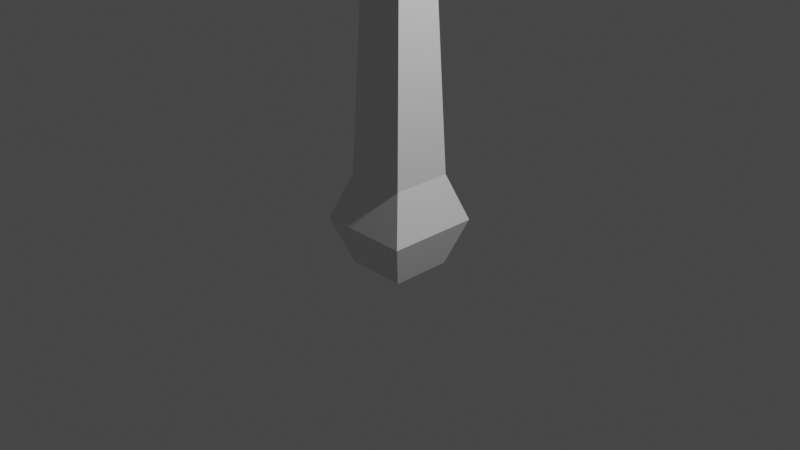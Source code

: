 # Source: Trees_TYPE01.blend  (saved by Blender 2.90.8; exported with 4.5.12 LTS)
import bpy
from mathutils import Matrix  # noqa: F401  (used for matrix-valued properties, if any)

bpy.ops.wm.read_factory_settings(use_empty=True)
scene = bpy.context.scene
scene.name = 'Scene'

# ---- collections
col_collection = bpy.data.collections.new('Collection'); scene.collection.children.link(col_collection)

# ---- materials (node trees are filled in below, after node groups)
mat_material = bpy.data.materials.new('Material')
mat_material.alpha_threshold = 0.0
mat_material.use_transparent_shadow = False
mat_material.line_color = (0.0, 0.0, 0.0, 1.0)

# ---- material node trees
mat_material.use_nodes = True; mat_material.node_tree.nodes.clear()
_N = mat_material.node_tree.nodes; _L = mat_material.node_tree.links
n0 = _N.new('ShaderNodeOutputMaterial'); n0.name = 'Material Output'; n0.location = (300, 300)
n1 = _N.new('ShaderNodeBsdfPrincipled'); n1.name = 'Principled BSDF'; n1.location = (10, 300)
n1.distribution = 'GGX'
n1.subsurface_method = 'BURLEY'
n1.inputs[2].default_value = 0.4
n1.inputs[3].default_value = 1.45
n1.inputs[27].default_value = (0.0, 0.0, 0.0, 1.0)
n1.inputs[28].default_value = 1.0
_L.new(n1.outputs[0], n0.inputs[0])
n0.is_active_output = True

# ---- world
world_world = bpy.data.worlds.new('World'); scene.world = world_world
world_world.use_nodes = True; world_world.node_tree.nodes.clear()
_N = world_world.node_tree.nodes; _L = world_world.node_tree.links
n0 = _N.new('ShaderNodeOutputWorld'); n0.name = 'World Output'; n0.location = (300, 300)
n1 = _N.new('ShaderNodeBackground'); n1.name = 'Background'; n1.location = (10, 300)
n1.inputs[0].default_value = (0.05088, 0.05088, 0.05088, 1.0)
_L.new(n1.outputs[0], n0.inputs[0])
n0.is_active_output = True
world_world.color = (0.05088, 0.05088, 0.05088)
world_world.use_sun_shadow = False
world_world.sun_shadow_jitter_overblur = 0.0

# ---- cameras
cam_camera = bpy.data.cameras.new('Camera')
cam_camera.clip_end = 100.0
cam_camera.ortho_scale = 7.314

# ---- lights
light_light = bpy.data.lights.new('Light', 'POINT')
light_light.transmission_factor = 0.0
light_light.energy = 1000.0
light_light.shadow_soft_size = 0.1
light_light.shadow_maximum_resolution = 0.006
light_light.use_absolute_resolution = True

# ---- meshes
me_cube = bpy.data.meshes.new('Cube')
me_cube.from_pydata([(0.7337, 0.7337, 0.7337), (0.7337, 0.7337, -0.7337), (0.7337, -0.7337, 0.7337), (0.7337, -0.7337, -0.7337), (-0.7337, 0.7337, 0.7337), (-0.7337, 0.7337, -0.7337), (-0.7337, -0.7337, 0.7337), (-0.7337, -0.7337, -0.7337), (-1.127, 0.0, -1.127), (1.127, 0.0, 1.127), (-1.127, 0.0, 1.127), (1.127, 0.0, -1.127), (0.7337, 0.7337, -0.7337), (-0.7337, 0.7337, -0.7337), (0.7337, 0.7337, 0.7337), (-0.7337, -0.7337, -0.7337), (-0.7337, -0.7337, 0.7337), (0.7337, -0.7337, 0.7337), (0.7337, -0.7337, -0.7337), (-0.7337, 0.7337, 0.7337), (0.7337, 0.7337, -0.7337), (-0.7337, 0.7337, -0.7337), (0.7337, 0.7337, 0.7337), (-0.7337, -0.7337, -0.7337), (-0.7337, -0.7337, 0.7337), (0.7337, -0.7337, 0.7337), (0.7337, -0.7337, -0.7337), (-0.7337, 0.7337, 0.7337), (0.7337, 0.7337, -0.7337), (-0.7337, 0.7337, -0.7337), (0.7337, 0.7337, 0.7337), (-0.7337, 0.7337, 0.7337), (0.5037, 4.289, -0.5286), (-0.5324, 4.304, -0.5022), (0.5324, 4.358, 0.5022), (-0.5037, 4.373, 0.5286), (0.6028, 7.315, -0.9337), (-0.373, 7.311, -0.9903), (0.5465, 7.288, 0.04126), (-0.4293, 7.283, -0.01537), (0.4443, 8.628, -0.7242), (-0.2688, 8.624, -0.7656), (0.4032, 8.608, -0.01171), (-0.3099, 8.604, -0.05309), (0.318, 10.32, -0.5095), (-0.2024, 10.32, -0.5393), (0.288, 10.2, -0.02335), (-0.2324, 10.2, -0.05318), (0.288, 10.2, -0.02335), (-0.2324, 10.2, -0.05318), (0.7337, 0.7337, 0.0), (-0.7337, -0.7337, 0.0), (0.7337, -0.7337, 0.0), (-0.7337, 0.7337, 0.0), (1.127, 0.0, 0.0), (-1.127, 0.0, 0.0), (0.7337, 0.7337, 0.0), (-0.7337, -0.7337, 0.0), (0.7337, -0.7337, 0.0), (-0.7337, 0.7337, 0.0), (0.7337, 0.7337, 0.0), (-0.7337, -0.7337, 0.0), (0.7337, -0.7337, 0.0), (-0.7337, 0.7337, 0.0), (0.7337, 0.7337, 0.0), (-0.7337, 0.7337, 0.0), (0.518, 4.324, -0.01322), (-0.518, 4.338, 0.01322), (0.5746, 7.301, -0.4462), (-0.4012, 7.297, -0.5029), (0.4238, 8.618, -0.3679), (-0.2894, 8.614, -0.4093), (0.303, 10.26, -0.2664), (-0.2174, 10.26, -0.2963), (-0.1663, 10.42, 0.04289), (0.2191, 10.42, 0.06498), (0.2302, 10.46, -0.1151), (-0.1552, 10.47, -0.1372), (-0.1243, 10.91, 0.3069), (0.1645, 10.91, 0.3235), (0.1728, 10.94, 0.1885), (-0.116, 10.95, 0.172), (-0.08252, 10.92, 0.3437), (0.1527, 11.03, 0.3603), (0.129, 11.06, 0.2254), (-0.1062, 10.95, 0.2088), (-0.5368, 11.39, 0.6595), (-0.4494, 11.5, 0.6701), (-0.4761, 11.51, 0.584), (-0.5634, 11.41, 0.5734), (-0.9741, 11.56, 0.8378), (-0.9177, 11.63, 0.8447), (-0.9349, 11.64, 0.789), (-0.9914, 11.57, 0.7822), (-1.469, 11.76, 1.038), (-1.455, 11.78, 1.039), (-1.459, 11.78, 1.025), (-1.474, 11.76, 1.023), (-1.519, 11.79, 1.056), (-1.516, 11.79, 1.056), (-1.517, 11.79, 1.053), (-1.52, 11.79, 1.053), (-0.6245, 11.43, 0.6033), (-0.6857, 11.45, 0.6331), (-0.7468, 11.48, 0.6629), (-0.808, 11.5, 0.6927), (-0.8691, 11.52, 0.7225), (-0.9302, 11.55, 0.7523), (-0.8693, 11.62, 0.7597), (-0.8038, 11.6, 0.7304), (-0.7382, 11.58, 0.7011), (-0.6727, 11.57, 0.6719), (-0.6072, 11.55, 0.6426), (-0.5416, 11.53, 0.6133), (-0.8508, 11.61, 0.8197), (-0.7839, 11.59, 0.7948), (-0.717, 11.57, 0.7698), (-0.6501, 11.56, 0.7449), (-0.5832, 11.54, 0.72), (-0.5163, 11.52, 0.695), (-0.5992, 11.42, 0.685), (-0.6617, 11.44, 0.7105), (-0.7242, 11.47, 0.7359), (-0.7867, 11.49, 0.7614), (-0.8492, 11.51, 0.7869), (-0.9117, 11.54, 0.8124), (-0.6652, 11.65, 0.7202), (-0.6214, 11.66, 0.702), (-0.6489, 11.65, 0.7627), (-0.604, 11.65, 0.7473), (-0.6669, 11.73, 0.733), (-0.6354, 11.73, 0.72), (-0.6552, 11.73, 0.7637), (-0.6229, 11.73, 0.7525), (-0.6674, 11.82, 0.7452), (-0.6496, 11.81, 0.7355), (-0.6623, 11.81, 0.7679), (-0.6442, 11.8, 0.7596), (-0.6027, 11.85, 0.7557), (-0.5945, 11.85, 0.7512), (-0.6003, 11.85, 0.7661), (-0.592, 11.85, 0.7623), (-0.5646, 11.88, 0.762), (-0.5624, 11.87, 0.7608), (-0.564, 11.88, 0.7647), (-0.5618, 11.87, 0.7637), (-0.6245, 11.43, 0.6033), (-0.6857, 11.45, 0.6331), (-0.6072, 11.55, 0.6426), (-0.5416, 11.53, 0.6133), (0.318, 10.32, -0.5095), (-0.2024, 10.32, -0.5393), (0.303, 10.26, -0.2664), (-0.2174, 10.26, -0.2963), (0.3166, 10.39, -0.4658), (-0.2292, 10.37, -0.4765), (0.3016, 10.37, -0.2063), (-0.2343, 10.39, -0.2172), (0.3142, 10.51, -0.4418), (-0.1996, 10.49, -0.4783), (0.2992, 10.58, -0.1997), (-0.1866, 10.58, -0.2544), (0.3034, 11.19, -0.852), (-0.217, 11.18, -0.8781), (0.2883, 11.26, -0.6099), (-0.232, 11.24, -0.636), (0.2316, 12.06, -1.351), (-0.176, 12.06, -1.372), (0.2198, 12.11, -1.162), (-0.1877, 12.1, -1.182), (0.2316, 12.06, -1.351), (-0.176, 12.06, -1.372), (0.2198, 12.11, -1.162), (-0.1877, 12.1, -1.182), (0.1659, 12.9, -1.835), (-0.1398, 12.9, -1.85), (0.1571, 12.94, -1.692), (-0.1487, 12.93, -1.708), (-0.8663, 11.56, 0.1016), (-0.9071, 11.58, 0.1216), (-0.8576, 11.64, 0.1275), (-0.8138, 11.62, 0.108), (-0.8698, 11.56, 0.09493), (-0.9088, 11.58, 0.1183), (-0.8589, 11.64, 0.12), (-0.817, 11.62, 0.09665), (-0.8814, 11.57, 0.05821), (-0.894, 11.57, 0.1078), (-0.8671, 11.64, 0.1104), (-0.8528, 11.64, 0.06095), (-1.052, 11.6, 0.01257), (-1.063, 11.61, 0.05649), (-1.039, 11.66, 0.05878), (-1.027, 11.66, 0.015), (-1.274, 11.65, -0.04496), (-1.282, 11.65, -0.01218), (-1.265, 11.7, -0.01047), (-1.255, 11.7, -0.04315), (-1.599, 11.72, -0.1294), (-1.604, 11.72, -0.1093), (-1.57, 11.74, -0.1047), (-1.563, 11.74, -0.1246), (-1.696, 11.82, -0.1839), (-1.699, 11.82, -0.1716), (-1.678, 11.83, -0.1688), (-1.674, 11.83, -0.181), (-1.728, 11.85, -0.2026), (-1.73, 11.85, -0.1929), (-1.722, 11.86, -0.1942), (-1.719, 11.86, -0.204), (-1.795, 11.87, -0.2232), (-1.796, 11.87, -0.2168), (-1.791, 11.88, -0.2177), (-1.789, 11.88, -0.2242), (-0.1923, 10.66, -0.3021), (-0.198, 10.74, -0.3498), (-0.2036, 10.83, -0.3975), (-0.2093, 10.91, -0.4452), (-0.215, 10.99, -0.4929), (-0.2206, 11.08, -0.5406), (-0.2263, 11.16, -0.5883), (-0.2148, 11.1, -0.8281), (-0.2126, 11.01, -0.7782), (-0.2105, 10.92, -0.7282), (-0.2083, 10.84, -0.6782), (-0.2061, 10.75, -0.6282), (-0.204, 10.66, -0.5782), (-0.2018, 10.58, -0.5282), (0.3047, 11.11, -0.8008), (0.3061, 11.02, -0.7495), (0.3074, 10.94, -0.6982), (0.3088, 10.85, -0.6469), (0.3101, 10.77, -0.5957), (0.3115, 10.68, -0.5444), (0.3128, 10.6, -0.4931), (0.2978, 10.66, -0.251), (0.2965, 10.75, -0.3022), (0.2951, 10.83, -0.3535), (0.2938, 10.92, -0.4048), (0.2924, 11.0, -0.4561), (0.2911, 11.09, -0.5073), (0.2897, 11.17, -0.5586), (-0.1101, 10.48, -1.287), (-0.1082, 10.4, -1.243), (0.3477, 10.5, -1.257), (0.3489, 10.42, -1.212), (-0.09671, 10.45, -1.409), (-0.09479, 10.37, -1.425), (0.3611, 10.46, -1.37), (0.3623, 10.38, -1.384), (0.006722, 10.48, -1.861), (0.008106, 10.42, -1.872), (0.3359, 10.48, -1.832), (0.3368, 10.43, -1.842), (-0.3022, 8.764, -0.05309), (-0.2944, 8.924, -0.0531), (-0.2867, 9.084, -0.05311), (-0.2789, 9.244, -0.05312), (-0.2711, 9.403, -0.05313), (-0.2634, 9.563, -0.05314), (-0.2556, 9.723, -0.05315), (-0.2479, 9.883, -0.05316), (-0.2401, 10.04, -0.05317), (-0.209, 10.15, -0.562), (-0.2156, 9.983, -0.5846), (-0.2223, 9.814, -0.6072), (-0.2289, 9.644, -0.6298), (-0.2356, 9.474, -0.6525), (-0.2422, 9.304, -0.6751), (-0.2489, 9.134, -0.6977), (-0.2555, 8.964, -0.7203), (-0.2622, 8.794, -0.7429), (0.3306, 10.15, -0.531), (0.3432, 9.981, -0.5524), (0.3559, 9.812, -0.5739), (0.3685, 9.643, -0.5954), (0.3811, 9.474, -0.6168), (0.3938, 9.304, -0.6383), (0.4064, 9.135, -0.6598), (0.419, 8.966, -0.6813), (0.4317, 8.797, -0.7027), (0.3917, 8.767, -0.01287), (0.3801, 8.926, -0.01403), (0.3686, 9.085, -0.0152), (0.3571, 9.244, -0.01636), (0.3456, 9.403, -0.01753), (0.334, 9.562, -0.01869), (0.3225, 9.721, -0.01986), (0.311, 9.88, -0.02102), (0.2995, 10.04, -0.02219), (0.4117, 8.782, -0.3578), (0.3996, 8.946, -0.3476), (0.3875, 9.11, -0.3375), (0.3754, 9.274, -0.3273), (0.3634, 9.438, -0.3172), (0.3513, 9.602, -0.307), (0.3392, 9.767, -0.2969), (0.3271, 9.931, -0.2867), (0.315, 10.09, -0.2766), (-0.2822, 8.779, -0.398), (-0.275, 8.944, -0.3867), (-0.2678, 9.109, -0.3754), (-0.2606, 9.274, -0.3641), (-0.2534, 9.439, -0.3528), (-0.2462, 9.603, -0.3415), (-0.239, 9.768, -0.3302), (-0.2318, 9.933, -0.3189), (-0.2246, 10.1, -0.3076), (-0.2824, 9.403, 0.1743), (-0.2746, 9.558, 0.1095), (0.3343, 9.409, 0.2087), (0.3228, 9.563, 0.1431), (-0.2834, 9.528, 0.8182), (-0.2766, 9.654, 0.7205), (0.2605, 9.537, 0.8464), (0.2503, 9.662, 0.7482), (-0.2514, 9.72, 1.339), (-0.2462, 9.815, 1.265), (0.1594, 9.727, 1.361), (0.1518, 9.821, 1.286), (-0.2312, 9.806, 1.567), (-0.2269, 9.884, 1.506), (0.1089, 9.811, 1.585), (0.1026, 9.889, 1.523), (-0.296, 9.809, -0.6135), (-0.3762, 9.648, -0.6361), (-0.4103, 9.612, -0.3478), (-0.3317, 9.769, -0.3365), (-0.5566, 9.848, -0.6318), (-0.7498, 9.734, -0.6545), (-0.8063, 9.714, -0.3661), (-0.6184, 9.825, -0.3548), (-0.9345, 10.07, -0.6243), (-1.097, 10.01, -0.6407), (-1.141, 10.0, -0.4315), (-0.9835, 10.06, -0.4233), (-1.225, 10.34, -0.6166), (-1.329, 10.3, -0.6271), (-1.358, 10.29, -0.4931), (-1.257, 10.33, -0.4878), (-1.265, 10.37, -0.6192), (-1.36, 10.33, -0.619), (-1.385, 10.34, -0.498), (-1.294, 10.37, -0.5025), (-1.295, 10.39, -0.6345), (-1.389, 10.35, -0.6181), (-1.415, 10.38, -0.5056), (-1.323, 10.41, -0.5255), (-1.349, 10.42, -0.6772), (-1.443, 10.39, -0.6419), (-1.469, 10.45, -0.554), (-1.377, 10.47, -0.591), (-1.397, 10.44, -0.7097), (-1.473, 10.42, -0.6751), (-1.494, 10.48, -0.6173), (-1.42, 10.49, -0.6527), (-1.497, 10.5, -0.8315), (-1.554, 10.48, -0.8112), (-1.57, 10.51, -0.7559), (-1.514, 10.53, -0.7774), (-1.609, 10.58, -0.9526), (-1.652, 10.56, -0.9372), (-1.664, 10.59, -0.8951), (-1.622, 10.6, -0.9115), (0.526, 7.476, 0.03369), (0.5056, 7.665, 0.02613), (0.4851, 7.853, 0.01856), (0.4646, 8.042, 0.01099), (0.4441, 8.231, 0.003427), (0.4237, 8.419, -0.004139), (-0.327, 8.416, -0.0477), (-0.344, 8.227, -0.04231), (-0.3611, 8.038, -0.03692), (-0.3782, 7.849, -0.03153), (-0.3952, 7.661, -0.02614), (-0.4123, 7.472, -0.02075), (0.5801, 7.503, -0.9038), (0.5575, 7.69, -0.8738), (0.5349, 7.878, -0.8439), (0.5122, 8.065, -0.814), (0.4896, 8.253, -0.7841), (0.467, 8.44, -0.7541), (-0.2837, 8.437, -0.7977), (-0.2986, 8.249, -0.8298), (-0.3135, 8.061, -0.8619), (-0.3284, 7.874, -0.894), (-0.3433, 7.686, -0.9261), (-0.3582, 7.498, -0.9582), (-0.3852, 7.485, -0.4895), (-0.3692, 7.673, -0.4761), (-0.3533, 7.861, -0.4628), (-0.3373, 8.05, -0.4494), (-0.3213, 8.238, -0.436), (-0.3053, 8.426, -0.4227), (0.5531, 7.489, -0.435), (0.5315, 7.678, -0.4239), (0.51, 7.866, -0.4127), (0.4884, 8.054, -0.4015), (0.4669, 8.242, -0.3903), (0.4453, 8.43, -0.3791), (0.0, 0.7337, -0.7337), (0.0, -0.7337, 0.7337), (0.0, -0.7337, -0.7337), (0.0, 0.7337, 0.7337), (0.0, 0.0, -1.127), (0.0, 0.0, 1.127), (0.0, 0.7337, -0.7337), (0.0, -0.7337, 0.7337), (0.0, -0.7337, -0.7337), (0.0, 0.7337, 0.7337), (0.0, 0.7337, -0.7337), (0.0, -0.7337, 0.7337), (0.0, -0.7337, -0.7337), (0.0, 0.7337, 0.7337), (0.0, 0.7337, -0.7337), (0.0, 0.7337, 0.7337), (-0.01431, 4.296, -0.5154), (0.01431, 4.366, 0.5154), (0.1149, 7.313, -0.962), (0.05859, 7.285, 0.01295), (0.08776, 8.626, -0.7449), (0.04663, 8.606, -0.0324), (0.0578, 10.32, -0.5244), (0.0428, 10.26, -0.2813), (0.0, -0.7337, 0.0), (0.02638, 10.42, 0.05393), (0.0375, 10.46, -0.1261), (0.02008, 10.91, 0.3152), (0.02841, 10.94, 0.1802), (0.03507, 10.98, 0.352), (0.01142, 11.01, 0.2171), (-0.4931, 11.45, 0.6648), (-0.5197, 11.46, 0.5787), (-0.9459, 11.6, 0.8412), (-0.9631, 11.61, 0.7856), (-1.462, 11.77, 1.039), (-1.466, 11.77, 1.024), (-1.518, 11.79, 1.056), (-1.519, 11.79, 1.053), (-0.5578, 11.47, 0.69), (-0.6225, 11.49, 0.7152), (-0.6872, 11.51, 0.7404), (-0.7518, 11.53, 0.7656), (-0.8165, 11.55, 0.7908), (-0.8812, 11.58, 0.816), (-0.5831, 11.48, 0.6083), (-0.6464, 11.5, 0.6378), (-0.7098, 11.52, 0.6674), (-0.7731, 11.54, 0.6969), (-0.8364, 11.56, 0.7265), (-0.8998, 11.58, 0.756), (-0.5831, 11.48, 0.6083), (-0.6464, 11.5, 0.6378), (0.0578, 10.32, -0.5244), (0.0428, 10.26, -0.2813), (0.04366, 10.38, -0.4712), (0.03361, 10.38, -0.2117), (0.05727, 10.5, -0.46), (0.05626, 10.58, -0.227), (0.04319, 11.19, -0.8651), (0.02819, 11.25, -0.6229), (0.02779, 12.06, -1.361), (0.01604, 12.11, -1.172), (0.02779, 12.06, -1.361), (0.01604, 12.11, -1.172), (0.01302, 12.9, -1.842), (0.004203, 12.94, -1.7), (-0.84, 11.59, 0.1048), (-0.8823, 11.61, 0.1245), (-0.8434, 11.59, 0.09579), (-0.8838, 11.61, 0.1192), (-0.8671, 11.6, 0.05958), (-0.8806, 11.6, 0.1091), (-1.039, 11.63, 0.01379), (-1.051, 11.63, 0.05763), (-1.265, 11.67, -0.04406), (-1.273, 11.67, -0.01132), (-1.581, 11.73, -0.127), (-1.587, 11.73, -0.107), (-1.685, 11.82, -0.1825), (-1.688, 11.82, -0.1702), (-1.723, 11.86, -0.2033), (-1.726, 11.86, -0.1936), (-1.792, 11.87, -0.2237), (-1.794, 11.87, -0.2172), (0.05275, 10.66, -0.2765), (0.04925, 10.75, -0.326), (0.04574, 10.83, -0.3755), (0.04223, 10.91, -0.425), (0.03872, 11.0, -0.4745), (0.03521, 11.08, -0.524), (0.0317, 11.17, -0.5735), (0.05551, 10.59, -0.5107), (0.05375, 10.67, -0.5613), (0.05199, 10.76, -0.6119), (0.05023, 10.85, -0.6626), (0.04847, 10.93, -0.7132), (0.04671, 11.02, -0.7638), (0.04495, 11.1, -0.8145), (0.1203, 10.41, -1.227), (0.1188, 10.49, -1.272), (0.1337, 10.38, -1.405), (0.1322, 10.46, -1.389), (0.1725, 10.42, -1.857), (0.1713, 10.48, -1.846), (0.04475, 8.765, -0.03298), (0.04286, 8.925, -0.03357), (0.04098, 9.084, -0.03416), (0.0391, 9.244, -0.03474), (0.03721, 9.403, -0.03533), (0.03533, 9.563, -0.03592), (0.03344, 9.722, -0.0365), (0.03156, 9.882, -0.03709), (0.02968, 10.04, -0.03768), (0.08476, 8.796, -0.7228), (0.08176, 8.965, -0.7008), (0.07877, 9.135, -0.6787), (0.07577, 9.304, -0.6567), (0.07278, 9.474, -0.6346), (0.06978, 9.643, -0.6126), (0.06679, 9.813, -0.5906), (0.06379, 9.982, -0.5685), (0.06079, 10.15, -0.5465), (0.02599, 9.406, 0.1915), (0.02411, 9.56, 0.1263), (-0.01149, 9.533, 0.8323), (-0.01315, 9.658, 0.7344), (-0.04597, 9.723, 1.35), (-0.04723, 9.818, 1.276), (-0.06113, 9.809, 1.576), (-0.06217, 9.887, 1.515), (0.111, 7.5, -0.931), (0.1071, 7.688, -0.9), (0.1032, 7.876, -0.869), (0.09937, 8.063, -0.8379), (0.0955, 8.251, -0.8069), (0.09163, 8.438, -0.7759), (0.05688, 7.474, 0.006469), (0.05517, 7.663, -8.602e-06), (0.05347, 7.851, -0.006486), (0.05176, 8.04, -0.01296), (0.05005, 8.229, -0.01944), (0.04834, 8.417, -0.02592), (0.4339, 9.151, -1.092), (0.4466, 8.999, -1.206), (0.1093, 9.002, -1.225), (0.1063, 9.155, -1.109), (0.436, 9.261, -1.49), (0.4467, 9.15, -1.63), (0.1603, 9.155, -1.645), (0.1578, 9.267, -1.504), (0.4425, 9.467, -1.912), (0.4513, 9.396, -2.057), (0.2173, 9.402, -2.066), (0.2152, 9.473, -1.921), (0.4389, 9.666, -2.168), (0.4456, 9.612, -2.278), (0.2672, 9.617, -2.286), (0.2656, 9.671, -2.175), (0.4389, 9.666, -2.168), (0.4456, 9.612, -2.278), (0.2672, 9.617, -2.286), (0.2656, 9.671, -2.175), (0.4378, 9.687, -2.206), (0.444, 9.664, -2.33), (0.2767, 9.67, -2.334), (0.2752, 9.693, -2.21), (0.4318, 9.843, -2.291), (0.4364, 9.826, -2.383), (0.3122, 9.83, -2.386), (0.3111, 9.847, -2.294), (0.4309, 9.956, -2.354), (0.4346, 9.96, -2.43), (0.336, 9.964, -2.431), (0.3352, 9.959, -2.355), (-0.4472, 9.296, -0.9051), (-0.452, 9.174, -0.9215), (-0.4657, 9.155, -0.6885), (-0.4605, 9.275, -0.6804), (-0.2152, 9.174, -0.9078), (-0.2174, 9.296, -0.8918), (-0.6054, 9.313, -1.09), (-0.6254, 9.191, -1.107), (-0.6413, 9.174, -0.8739), (-0.6213, 9.292, -0.8657), (-0.3894, 9.179, -1.093), (-0.3763, 9.301, -1.077), (-0.8298, 9.349, -1.351), (-0.86, 9.243, -1.396), (-0.9004, 9.207, -1.194), (-0.8698, 9.31, -1.157), (-0.6507, 9.217, -1.365), (-0.6268, 9.324, -1.321), (-0.9762, 9.404, -1.548), (-0.9982, 9.324, -1.623), (-1.062, 9.268, -1.476), (-1.039, 9.348, -1.408), (-0.8272, 9.291, -1.578), (-0.8103, 9.372, -1.504), (-1.104, 9.495, -1.765), (-1.122, 9.429, -1.826), (-1.174, 9.384, -1.706), (-1.155, 9.448, -1.651), (-0.9824, 9.402, -1.79), (-0.9686, 9.469, -1.729), (-1.211, 9.571, -1.922), (-1.225, 9.532, -1.996), (-1.268, 9.476, -1.923), (-1.252, 9.516, -1.854), (-1.112, 9.505, -1.98), (-1.101, 9.545, -1.906), (-1.396, 9.742, -2.119), (-1.406, 9.715, -2.169), (-1.435, 9.677, -2.12), (-1.424, 9.704, -2.073), (-1.33, 9.697, -2.158), (-1.322, 9.724, -2.108), (-0.681, 8.961, -0.1065), (-0.5881, 9.072, -0.1065), (-0.6563, 8.971, -0.3697), (-0.561, 9.085, -0.3608), (-1.129, 9.147, -0.1717), (-1.031, 9.211, -0.1717), (-1.109, 9.151, -0.3595), (-1.009, 9.217, -0.3531), (-1.517, 9.426, -0.237), (-1.454, 9.466, -0.237), (-1.504, 9.428, -0.3568), (-1.44, 9.47, -0.3528), (-0.662, 9.095, -0.1174), (-0.7358, 9.118, -0.1282), (-0.8097, 9.141, -0.1391), (-0.8835, 9.165, -0.15), (-0.9574, 9.188, -0.1608), (-1.054, 9.116, -0.1608), (-0.9796, 9.085, -0.15), (-0.905, 9.054, -0.1391), (-0.8303, 9.023, -0.1282), (-0.7557, 8.992, -0.1174), (-0.6356, 9.107, -0.3595), (-0.7102, 9.129, -0.3582), (-0.7848, 9.151, -0.357), (-0.8594, 9.173, -0.3557), (-0.934, 9.195, -0.3544), (-0.7318, 9.001, -0.368), (-0.8072, 9.031, -0.3663), (-0.8827, 9.061, -0.3646), (-0.9581, 9.091, -0.3629), (-1.034, 9.121, -0.3612), (-0.8552, 9.149, 0.1205), (-0.914, 9.164, 0.1026), (-0.9904, 9.105, 0.1361), (-0.931, 9.083, 0.1573), (-0.8871, 9.189, 0.2738), (-0.9335, 9.199, 0.2562), (-0.9939, 9.157, 0.2966), (-0.947, 9.143, 0.3182), (-0.9187, 9.24, 0.3952), (-0.9512, 9.245, 0.3802), (-0.9936, 9.222, 0.4209), (-0.9607, 9.215, 0.4399), (-0.9454, 9.31, 0.4815), (-0.9674, 9.311, 0.4705), (-0.996, 9.301, 0.5034), (-0.9737, 9.299, 0.5177), (-0.9678, 9.405, 0.5399), (-0.9844, 9.406, 0.5316), (-1.006, 9.398, 0.5565), (-0.9893, 9.397, 0.5672), (-0.9902, 9.494, 0.5951), (-1.001, 9.495, 0.5899), (-1.014, 9.49, 0.6054), (-1.004, 9.489, 0.6121), (-0.9938, 9.168, 0.3173), (-0.9938, 9.179, 0.338), (-0.9937, 9.189, 0.3587), (-0.9937, 9.2, 0.3794), (-0.9936, 9.211, 0.4001), (-0.9483, 9.237, 0.3595), (-0.9453, 9.23, 0.3389), (-0.9424, 9.222, 0.3182), (-0.9394, 9.214, 0.2975), (-0.9365, 9.207, 0.2769), (-0.9493, 9.155, 0.3385), (-0.9516, 9.167, 0.3587), (-0.9538, 9.179, 0.379), (-0.9561, 9.191, 0.3993), (-0.9584, 9.203, 0.4196), (-0.8924, 9.198, 0.2941), (-0.8976, 9.206, 0.3143), (-0.9029, 9.215, 0.3345), (-0.9082, 9.223, 0.3548), (-0.9134, 9.232, 0.375), (-0.2918, 8.977, -0.05311), (-0.2892, 9.031, -0.05311), (-0.2511, 9.077, -0.7052), (-0.2533, 9.021, -0.7128), (0.4106, 9.079, -0.6669), (0.4148, 9.022, -0.6741), (0.3763, 8.979, -0.01442), (0.3725, 9.032, -0.01481), (0.3956, 9.001, -0.3443), (0.3915, 9.055, -0.3409), (-0.2726, 8.999, -0.3829), (-0.2702, 9.054, -0.3792), (0.08077, 9.022, -0.6934), (0.07977, 9.078, -0.6861), (0.04224, 8.978, -0.03377), (0.04161, 9.031, -0.03396), (0.4381, 9.1, -1.13), (0.4424, 9.049, -1.168), (0.1083, 9.053, -1.186), (0.1073, 9.104, -1.148), (0.4396, 9.224, -1.537), (0.4431, 9.187, -1.584), (0.1595, 9.192, -1.598), (0.1586, 9.23, -1.551), (0.4454, 9.443, -1.96), (0.4483, 9.42, -2.008), (0.2166, 9.426, -2.018), (0.2159, 9.45, -1.97), (0.4412, 9.648, -2.205), (0.4434, 9.63, -2.242), (0.2666, 9.635, -2.249), (0.2661, 9.653, -2.212), (0.4412, 9.648, -2.205), (0.4434, 9.63, -2.242), (0.2666, 9.635, -2.249), (0.2661, 9.653, -2.212), (0.4399, 9.68, -2.247), (0.4419, 9.672, -2.289), (0.2762, 9.678, -2.293), (0.2757, 9.685, -2.251), (0.4333, 9.837, -2.322), (0.4349, 9.832, -2.353), (0.3118, 9.836, -2.356), (0.3115, 9.841, -2.325), (0.4321, 9.957, -2.38), (0.4334, 9.959, -2.405), (0.3358, 9.963, -2.405), (0.3355, 9.961, -2.38), (-0.65, 8.998, -0.1065), (-0.6191, 9.035, -0.1065), (-0.6246, 9.009, -0.3667), (-0.5928, 9.047, -0.3638), (-1.096, 9.169, -0.1717), (-1.064, 9.19, -0.1717), (-1.076, 9.173, -0.3574), (-1.042, 9.195, -0.3553), (-1.496, 9.439, -0.237), (-1.475, 9.453, -0.237), (-1.483, 9.442, -0.3555), (-1.461, 9.456, -0.3541), (-0.6997, 9.036, -0.3652), (-0.6677, 9.072, -0.3624), (-0.7749, 9.063, -0.3636), (-0.7426, 9.096, -0.3609), (-0.8501, 9.091, -0.3621), (-0.8175, 9.121, -0.3595), (-0.9252, 9.118, -0.3605), (-0.8923, 9.145, -0.3581), (-1.0, 9.145, -0.3589), (-0.9672, 9.17, -0.3567), (-0.6932, 9.061, -0.1174), (-0.7244, 9.026, -0.1174), (-0.7673, 9.087, -0.1282), (-0.7988, 9.055, -0.1282), (-0.8414, 9.112, -0.1391), (-0.8732, 9.083, -0.1391), (-0.9156, 9.138, -0.15), (-0.9476, 9.112, -0.15), (-0.9897, 9.164, -0.1608), (-1.022, 9.14, -0.1608), (-0.8805, 9.127, 0.1327), (-0.9057, 9.105, 0.145), (-0.9394, 9.144, 0.1137), (-0.9649, 9.124, 0.1249), (-0.9071, 9.174, 0.2886), (-0.927, 9.158, 0.3034), (-0.9537, 9.185, 0.2697), (-0.9738, 9.171, 0.2831), (-0.9327, 9.232, 0.4101), (-0.9467, 9.224, 0.425), (-0.9654, 9.237, 0.3938), (-0.9795, 9.23, 0.4073), (-0.9548, 9.306, 0.4936), (-0.9643, 9.302, 0.5056), (-0.9769, 9.307, 0.4815), (-0.9864, 9.304, 0.4925), (-0.975, 9.402, 0.549), (-0.9821, 9.4, 0.5581), (-0.9916, 9.403, 0.5399), (-0.9988, 9.401, 0.5482), (-0.9946, 9.492, 0.6007), (-0.9991, 9.491, 0.6064), (-1.005, 9.493, 0.595), (-1.01, 9.491, 0.6002), (-0.9114, 9.183, 0.3089), (-0.9303, 9.169, 0.3237), (-0.9156, 9.193, 0.3291), (-0.9336, 9.18, 0.3439), (-0.9199, 9.203, 0.3494), (-0.9369, 9.191, 0.3642), (-0.9241, 9.213, 0.3696), (-0.9401, 9.202, 0.3845), (-0.9284, 9.222, 0.3899), (-0.9434, 9.213, 0.4047), (-0.9747, 9.181, 0.3038), (-0.9556, 9.194, 0.2903), (-0.9757, 9.191, 0.3245), (-0.9576, 9.202, 0.311), (-0.9766, 9.2, 0.3452), (-0.9595, 9.211, 0.3317), (-0.9776, 9.21, 0.3659), (-0.9615, 9.22, 0.3524), (-0.9785, 9.22, 0.3866), (-0.9634, 9.229, 0.3731), (-1.048, 9.222, 0.2899), (-1.03, 9.23, 0.2786), (-1.046, 9.23, 0.3073), (-1.029, 9.237, 0.296), (-1.094, 9.254, 0.2631), (-1.079, 9.259, 0.2544), (-1.091, 9.26, 0.2764), (-1.077, 9.265, 0.2677), (-1.132, 9.286, 0.2382), (-1.119, 9.288, 0.2311), (-1.129, 9.291, 0.2491), (-1.116, 9.293, 0.242), (-1.156, 9.318, 0.2159), (-1.146, 9.319, 0.2105), (-1.153, 9.321, 0.2243), (-1.144, 9.323, 0.2188), (-1.166, 9.331, 0.2069), (-1.157, 9.332, 0.2026), (-1.163, 9.334, 0.2136), (-1.155, 9.334, 0.2092), (-0.8922, 9.267, 0.2543), (-0.8892, 9.261, 0.2378), (-0.8535, 9.256, 0.2515), (-0.8584, 9.262, 0.2676), (-0.8634, 9.305, 0.223), (-0.8592, 9.301, 0.2093), (-0.8286, 9.301, 0.2207), (-0.8344, 9.305, 0.2341), (-0.849, 9.344, 0.1942), (-0.8447, 9.341, 0.1834), (-0.8211, 9.344, 0.1924), (-0.8268, 9.347, 0.2029), (-1.051, 9.258, 0.374), (-1.061, 9.247, 0.3875), (-1.055, 9.237, 0.3668), (-1.045, 9.249, 0.3533), (-1.174, 9.271, 0.3225), (-1.177, 9.261, 0.3342), (-1.168, 9.254, 0.3164), (-1.165, 9.265, 0.3048), (-1.293, 9.261, 0.2709), (-1.296, 9.252, 0.2808), (-1.288, 9.246, 0.2657), (-1.286, 9.255, 0.2559), (-1.362, 9.254, 0.2407), (-1.364, 9.247, 0.2483), (-1.358, 9.242, 0.2367), (-1.356, 9.25, 0.229), (-1.424, 9.248, 0.2143), (-1.425, 9.242, 0.221), (-1.418, 9.238, 0.2108), (-1.418, 9.245, 0.2042), (-1.476, 9.235, 0.1901), (-1.476, 9.232, 0.1942), (-1.473, 9.23, 0.1879), (-1.473, 9.234, 0.1838), (-1.506, 9.229, 0.1774), (-1.504, 9.226, 0.181), (-1.5, 9.225, 0.1755), (-1.502, 9.228, 0.1718)], [], [(405, 10, 6, 401), (51, 7, 15, 57), (55, 10, 4, 53), (404, 11, 3, 402), (54, 9, 2, 52), (53, 4, 19, 59), (50, 0, 9, 54), (400, 1, 11, 404), (51, 6, 10, 55), (403, 4, 10, 405), (407, 16, 24, 411), (409, 14, 22, 413), (400, 5, 13, 406), (403, 0, 14, 409), (402, 3, 18, 408), (401, 6, 16, 407), (52, 2, 17, 58), (50, 1, 12, 56), (424, 411, 24, 61), (63, 27, 31, 65), (58, 17, 25, 62), (56, 12, 20, 60), (408, 18, 26, 412), (59, 19, 27, 63), (57, 15, 23, 61), (406, 13, 21, 410), (65, 31, 35, 67), (410, 21, 29, 414), (413, 22, 30, 415), (60, 20, 28, 64), (67, 35, 39, 69), (414, 29, 33, 416), (415, 30, 34, 417), (64, 28, 32, 66), (542, 369, 42, 421), (416, 33, 37, 418), (417, 34, 38, 419), (66, 32, 36, 68), (307, 262, 47, 73), (399, 381, 40, 70), (393, 370, 43, 71), (536, 382, 41, 420), (46, 72, 76, 75), (522, 263, 45, 422), (262, 513, 289, 46, 47), (298, 272, 44, 72), (47, 46, 48, 49), (289, 298, 72, 46), (422, 45, 151, 453), (382, 393, 71, 41), (369, 399, 70, 42), (263, 307, 73, 45), (34, 66, 68, 38), (30, 64, 66, 34), (33, 67, 69, 37), (22, 60, 64, 30), (29, 65, 67, 33), (16, 57, 61, 24), (13, 59, 63, 21), (14, 56, 60, 22), (18, 58, 62, 26), (21, 63, 65, 29), (412, 424, 61, 23), (0, 50, 56, 14), (3, 52, 58, 18), (7, 51, 55, 8), (1, 50, 54, 11), (5, 53, 59, 13), (11, 54, 52, 3), (8, 55, 53, 5), (6, 51, 57, 16), (426, 77, 81, 428), (47, 46, 75, 425, 74), (423, 73, 77, 426), (73, 47, 74, 77), (81, 78, 82, 85), (75, 76, 80, 79), (77, 74, 78, 81), (425, 75, 79, 427), (85, 82, 86, 89), (427, 79, 83, 429), (428, 81, 85, 430), (79, 80, 84, 83), (450, 107, 93, 434), (429, 83, 87, 431), (430, 85, 89, 432), (83, 84, 88, 87), (93, 90, 94, 97), (114, 108, 92, 91), (107, 125, 90, 93), (444, 114, 91, 433), (435, 95, 99, 437), (433, 91, 95, 435), (434, 93, 97, 436), (91, 92, 96, 95), (438, 437, 99, 100), (436, 97, 101, 438), (95, 96, 100, 99), (97, 94, 98, 101), (431, 87, 119, 439), (439, 119, 118, 440), (440, 118, 117, 441), (441, 117, 116, 442), (442, 116, 115, 443), (443, 115, 114, 444), (89, 86, 120, 102), (102, 120, 121, 103), (103, 121, 122, 104), (104, 122, 123, 105), (105, 123, 124, 106), (106, 124, 125, 107), (87, 88, 113, 119), (119, 113, 112, 118), (118, 112, 111, 117), (110, 116, 128, 126), (116, 110, 109, 115), (115, 109, 108, 114), (432, 89, 102, 445), (112, 113, 149, 148), (103, 104, 179, 178), (447, 104, 105, 448), (448, 105, 106, 449), (449, 106, 107, 450), (129, 127, 131, 133), (116, 117, 129, 128), (111, 110, 126, 127), (117, 111, 127, 129), (130, 132, 136, 134), (127, 126, 130, 131), (126, 128, 132, 130), (128, 129, 133, 132), (137, 135, 139, 141), (132, 133, 137, 136), (133, 131, 135, 137), (131, 130, 134, 135), (139, 138, 142, 143), (135, 134, 138, 139), (134, 136, 140, 138), (136, 137, 141, 140), (145, 143, 142, 144), (138, 140, 144, 142), (140, 141, 145, 144), (141, 139, 143, 145), (451, 146, 147, 452), (445, 102, 146, 451), (102, 103, 147, 146), (446, 112, 148, 452), (454, 152, 156, 456), (423, 72, 152, 454), (72, 44, 150, 152), (45, 73, 153, 151), (156, 154, 158, 160), (152, 150, 154, 156), (151, 153, 157, 155), (453, 151, 155, 455), (221, 220, 165, 163), (155, 157, 161, 159), (455, 155, 159, 457), (456, 156, 160, 458), (460, 164, 168, 462), (498, 221, 163, 459), (491, 241, 164, 460), (241, 228, 162, 164), (167, 169, 173, 171), (164, 162, 166, 168), (163, 165, 169, 167), (459, 163, 167, 461), (171, 173, 177, 175), (461, 167, 171, 463), (462, 168, 172, 464), (168, 166, 170, 172), (465, 466, 176, 174), (463, 171, 175, 465), (464, 172, 176, 466), (172, 170, 174, 176), (467, 178, 182, 469), (447, 111, 180, 468), (111, 112, 181, 180), (446, 103, 178, 467), (182, 183, 187, 186), (178, 179, 183, 182), (468, 180, 184, 470), (180, 181, 185, 184), (472, 188, 192, 474), (470, 184, 188, 472), (184, 185, 189, 188), (469, 182, 186, 471), (473, 190, 194, 475), (188, 189, 193, 192), (471, 186, 190, 473), (186, 187, 191, 190), (476, 196, 200, 478), (190, 191, 195, 194), (474, 192, 196, 476), (192, 193, 197, 196), (200, 201, 205, 204), (196, 197, 201, 200), (475, 194, 198, 477), (194, 195, 199, 198), (479, 202, 206, 481), (477, 198, 202, 479), (198, 199, 203, 202), (478, 200, 204, 480), (482, 208, 212, 484), (202, 203, 207, 206), (480, 204, 208, 482), (204, 205, 209, 208), (483, 210, 211, 484), (208, 209, 213, 212), (481, 206, 210, 483), (206, 207, 211, 210), (160, 158, 234, 235), (235, 234, 233, 236), (236, 233, 232, 237), (237, 232, 231, 238), (238, 231, 230, 239), (239, 230, 229, 240), (240, 229, 228, 241), (458, 160, 235, 485), (485, 235, 236, 486), (486, 236, 237, 487), (487, 237, 238, 488), (488, 238, 239, 489), (489, 239, 240, 490), (490, 240, 241, 491), (457, 159, 227, 492), (227, 226, 242, 243), (493, 226, 225, 494), (494, 225, 224, 495), (495, 224, 223, 496), (496, 223, 222, 497), (497, 222, 221, 498), (159, 161, 214, 227), (227, 214, 215, 226), (226, 215, 216, 225), (225, 216, 217, 224), (224, 217, 218, 223), (223, 218, 219, 222), (222, 219, 220, 221), (244, 245, 249, 248), (233, 234, 245, 244), (492, 227, 243, 499), (493, 233, 244, 500), (501, 247, 251, 503), (499, 243, 247, 501), (243, 242, 246, 247), (500, 244, 248, 502), (503, 251, 250, 504), (247, 246, 250, 251), (502, 248, 252, 504), (248, 249, 253, 252), (41, 71, 299, 271), (271, 299, 300, 270), (695, 704, 301, 269), (301, 302, 578, 577), (268, 302, 303, 267), (267, 303, 304, 266), (266, 304, 326, 325), (265, 305, 306, 264), (264, 306, 307, 263), (42, 70, 290, 281), (281, 290, 291, 282), (700, 702, 292, 283), (283, 292, 293, 284), (284, 293, 294, 285), (285, 294, 295, 286), (286, 295, 296, 287), (287, 296, 297, 288), (288, 297, 298, 289), (70, 40, 280, 290), (290, 280, 279, 291), (702, 697, 278, 292), (292, 278, 277, 293), (293, 277, 276, 294), (294, 276, 275, 295), (295, 275, 274, 296), (296, 274, 273, 297), (297, 273, 272, 298), (421, 42, 281, 505), (505, 281, 282, 506), (708, 700, 283, 507), (507, 283, 284, 508), (508, 284, 285, 509), (285, 286, 311, 310), (510, 286, 287, 511), (511, 287, 288, 512), (512, 288, 289, 513), (420, 41, 271, 514), (514, 271, 270, 515), (706, 695, 269, 516), (517, 516, 579, 580), (517, 268, 267, 518), (518, 267, 266, 519), (519, 266, 265, 520), (520, 265, 264, 521), (521, 264, 263, 522), (71, 43, 254, 299), (299, 254, 255, 300), (694, 256, 618, 742), (301, 256, 257, 302), (302, 257, 258, 303), (303, 258, 259, 304), (304, 259, 260, 305), (305, 260, 261, 306), (306, 261, 262, 307), (310, 311, 315, 314), (509, 285, 310, 523), (510, 259, 309, 524), (259, 258, 308, 309), (525, 314, 318, 527), (523, 310, 314, 525), (309, 308, 312, 313), (524, 309, 313, 526), (528, 317, 321, 530), (313, 312, 316, 317), (526, 313, 317, 528), (314, 315, 319, 318), (529, 322, 323, 530), (318, 319, 323, 322), (527, 318, 322, 529), (317, 316, 320, 321), (325, 326, 330, 329), (304, 305, 327, 326), (305, 265, 324, 327), (265, 266, 325, 324), (331, 328, 332, 335), (324, 325, 329, 328), (327, 324, 328, 331), (326, 327, 331, 330), (333, 334, 338, 337), (330, 331, 335, 334), (329, 330, 334, 333), (328, 329, 333, 332), (336, 337, 341, 340), (332, 333, 337, 336), (335, 332, 336, 339), (334, 335, 339, 338), (343, 340, 344, 347), (339, 336, 340, 343), (338, 339, 343, 342), (337, 338, 342, 341), (345, 346, 350, 349), (342, 343, 347, 346), (341, 342, 346, 345), (340, 341, 345, 344), (351, 348, 352, 355), (344, 345, 349, 348), (347, 344, 348, 351), (346, 347, 351, 350), (354, 355, 359, 358), (350, 351, 355, 354), (349, 350, 354, 353), (348, 349, 353, 352), (357, 358, 362, 361), (353, 354, 358, 357), (352, 353, 357, 356), (355, 352, 356, 359), (361, 362, 363, 360), (356, 357, 361, 360), (359, 356, 360, 363), (358, 359, 363, 362), (38, 68, 394, 364), (364, 394, 395, 365), (365, 395, 396, 366), (366, 396, 397, 367), (367, 397, 398, 368), (368, 398, 399, 369), (37, 69, 388, 387), (387, 388, 389, 386), (386, 389, 390, 385), (385, 390, 391, 384), (384, 391, 392, 383), (383, 392, 393, 382), (418, 37, 387, 531), (531, 387, 386, 532), (532, 386, 385, 533), (533, 385, 384, 534), (534, 384, 383, 535), (535, 383, 382, 536), (69, 39, 375, 388), (388, 375, 374, 389), (389, 374, 373, 390), (390, 373, 372, 391), (391, 372, 371, 392), (392, 371, 370, 393), (68, 36, 376, 394), (394, 376, 377, 395), (395, 377, 378, 396), (396, 378, 379, 397), (397, 379, 380, 398), (398, 380, 381, 399), (419, 38, 364, 537), (537, 364, 365, 538), (538, 365, 366, 539), (539, 366, 367, 540), (540, 367, 368, 541), (541, 368, 369, 542), (371, 541, 542, 370), (372, 540, 541, 371), (373, 539, 540, 372), (374, 538, 539, 373), (375, 537, 538, 374), (39, 419, 537, 375), (380, 535, 536, 381), (379, 534, 535, 380), (378, 533, 534, 379), (377, 532, 533, 378), (376, 531, 532, 377), (36, 418, 531, 376), (316, 527, 529, 320), (320, 529, 530, 321), (315, 526, 528, 319), (319, 528, 530, 323), (311, 524, 526, 315), (308, 523, 525, 312), (312, 525, 527, 316), (286, 510, 524, 311), (258, 509, 523, 308), (273, 521, 522, 272), (274, 520, 521, 273), (275, 519, 520, 274), (276, 518, 519, 275), (277, 517, 518, 276), (278, 516, 517, 277), (516, 278, 543, 546), (280, 514, 515, 279), (40, 420, 514, 280), (261, 512, 513, 262), (260, 511, 512, 261), (259, 510, 511, 260), (257, 508, 509, 258), (256, 507, 508, 257), (694, 708, 507, 256), (254, 505, 506, 255), (43, 421, 505, 254), (246, 502, 504, 250), (253, 503, 504, 252), (242, 500, 502, 246), (245, 499, 501, 249), (249, 501, 503, 253), (226, 493, 500, 242), (234, 492, 499, 245), (229, 497, 498, 228), (230, 496, 497, 229), (231, 495, 496, 230), (232, 494, 495, 231), (233, 493, 494, 232), (158, 457, 492, 234), (219, 490, 491, 220), (218, 489, 490, 219), (217, 488, 489, 218), (216, 487, 488, 217), (215, 486, 487, 216), (214, 485, 486, 215), (161, 458, 485, 214), (209, 481, 483, 213), (213, 483, 484, 212), (203, 480, 482, 207), (207, 482, 484, 211), (199, 478, 480, 203), (201, 477, 479, 205), (205, 479, 481, 209), (197, 475, 477, 201), (191, 474, 476, 195), (195, 476, 478, 199), (189, 471, 473, 193), (193, 473, 475, 197), (185, 469, 471, 189), (183, 470, 472, 187), (187, 472, 474, 191), (179, 468, 470, 183), (112, 446, 467, 181), (104, 447, 468, 179), (181, 467, 469, 185), (173, 464, 466, 177), (170, 463, 465, 174), (175, 177, 466, 465), (169, 462, 464, 173), (166, 461, 463, 170), (162, 459, 461, 166), (220, 491, 460, 165), (228, 498, 459, 162), (165, 460, 462, 169), (157, 456, 458, 161), (154, 455, 457, 158), (150, 453, 455, 154), (73, 423, 454, 153), (153, 454, 456, 157), (103, 446, 452, 147), (113, 445, 451, 149), (149, 451, 452, 148), (109, 449, 450, 108), (110, 448, 449, 109), (111, 447, 448, 110), (88, 432, 445, 113), (124, 443, 444, 125), (123, 442, 443, 124), (122, 441, 442, 123), (121, 440, 441, 122), (120, 439, 440, 121), (86, 431, 439, 120), (96, 436, 438, 100), (101, 98, 437, 438), (92, 434, 436, 96), (90, 433, 435, 94), (94, 435, 437, 98), (125, 444, 433, 90), (84, 430, 432, 88), (82, 429, 431, 86), (108, 450, 434, 92), (80, 428, 430, 84), (78, 427, 429, 82), (74, 425, 427, 78), (72, 423, 426, 76), (76, 426, 428, 80), (26, 62, 424, 412), (44, 422, 453, 150), (272, 522, 422, 44), (381, 536, 420, 40), (35, 417, 419, 39), (32, 416, 418, 36), (370, 542, 421, 43), (31, 415, 417, 35), (28, 414, 416, 32), (27, 413, 415, 31), (20, 410, 414, 28), (12, 406, 410, 20), (15, 408, 412, 23), (62, 25, 411, 424), (2, 401, 407, 17), (7, 402, 408, 15), (4, 403, 409, 19), (1, 400, 406, 12), (19, 409, 413, 27), (17, 407, 411, 25), (0, 403, 405, 9), (5, 400, 404, 8), (8, 404, 402, 7), (9, 405, 401, 2), (712, 546, 550, 716), (706, 516, 546, 712), (698, 279, 544, 710), (279, 515, 545, 544), (550, 547, 551, 554), (544, 545, 549, 548), (546, 543, 547, 550), (710, 544, 548, 714), (718, 552, 556, 722), (714, 548, 552, 718), (716, 550, 554, 720), (548, 549, 553, 552), (724, 558, 562, 728), (720, 554, 558, 724), (552, 553, 557, 556), (554, 551, 555, 558), (562, 559, 563, 566), (556, 557, 561, 560), (558, 555, 559, 562), (722, 556, 560, 726), (732, 566, 570, 736), (726, 560, 564, 730), (728, 562, 566, 732), (560, 561, 565, 564), (568, 569, 573, 572), (564, 565, 569, 568), (566, 563, 567, 570), (730, 564, 568, 734), (737, 740, 574, 571), (570, 567, 571, 574), (734, 568, 572, 738), (736, 570, 574, 740), (578, 575, 581, 584), (575, 580, 586, 581), (268, 517, 580, 575), (302, 268, 575, 578), (269, 301, 577, 576), (516, 269, 576, 579), (585, 582, 588, 591), (586, 585, 591, 592), (577, 578, 584, 583), (580, 579, 585, 586), (579, 576, 582, 585), (576, 577, 583, 582), (590, 587, 593, 596), (587, 592, 598, 593), (582, 583, 589, 588), (581, 586, 592, 587), (584, 581, 587, 590), (583, 584, 590, 589), (594, 595, 601, 600), (597, 594, 600, 603), (589, 590, 596, 595), (592, 591, 597, 598), (591, 588, 594, 597), (588, 589, 595, 594), (601, 602, 608, 607), (602, 599, 605, 608), (593, 598, 604, 599), (596, 593, 599, 602), (595, 596, 602, 601), (598, 597, 603, 604), (605, 610, 616, 611), (606, 607, 613, 612), (604, 603, 609, 610), (603, 600, 606, 609), (600, 601, 607, 606), (599, 604, 610, 605), (612, 613, 614, 611), (615, 612, 611, 616), (608, 605, 611, 614), (607, 608, 614, 613), (610, 609, 615, 616), (609, 606, 612, 615), (771, 633, 622, 746), (256, 301, 620, 618), (703, 300, 619, 743), (300, 255, 617, 619), (622, 624, 628, 626), (633, 643, 624, 622), (761, 648, 623, 747), (648, 634, 621, 623), (752, 750, 626, 628), (747, 623, 627, 751), (623, 621, 625, 627), (746, 622, 626, 750), (619, 617, 638, 644), (644, 638, 637, 645), (645, 637, 636, 646), (646, 636, 635, 647), (647, 635, 634, 648), (743, 619, 644, 753), (753, 644, 645, 755), (755, 645, 646, 757), (757, 646, 647, 759), (759, 647, 648, 761), (618, 620, 639, 629), (629, 639, 640, 630), (630, 640, 641, 631), (631, 641, 642, 632), (632, 642, 643, 633), (742, 618, 629, 763), (763, 629, 630, 765), (765, 630, 631, 767), (635, 636, 652, 651), (769, 632, 633, 771), (773, 649, 653, 777), (770, 635, 651, 776), (631, 632, 650, 649), (767, 631, 649, 773), (677, 659, 850, 851), (649, 650, 654, 653), (776, 651, 655, 780), (651, 652, 656, 655), (781, 657, 661, 785), (677, 687, 660, 659), (805, 692, 657, 781), (692, 678, 658, 657), (661, 662, 666, 665), (657, 658, 662, 661), (784, 659, 663, 788), (659, 660, 664, 663), (792, 667, 671, 796), (788, 663, 667, 792), (663, 664, 668, 667), (785, 661, 665, 789), (793, 669, 670, 795), (667, 668, 672, 671), (789, 665, 669, 793), (665, 666, 670, 669), (653, 654, 682, 688), (689, 688, 839, 840), (689, 681, 680, 690), (690, 680, 679, 691), (691, 679, 678, 692), (777, 653, 688, 797), (797, 688, 689, 799), (799, 689, 690, 801), (801, 690, 691, 803), (803, 691, 692, 805), (655, 656, 683, 673), (673, 683, 684, 674), (674, 684, 685, 675), (675, 685, 686, 676), (676, 686, 687, 677), (780, 655, 673, 807), (807, 673, 674, 809), (809, 674, 675, 811), (811, 675, 676, 813), (813, 676, 677, 815), (679, 814, 816, 678), (814, 813, 815, 816), (680, 812, 814, 679), (812, 811, 813, 814), (681, 810, 812, 680), (811, 812, 820, 819), (682, 808, 810, 681), (808, 807, 809, 810), (654, 779, 808, 682), (779, 780, 807, 808), (686, 804, 806, 687), (804, 803, 805, 806), (685, 802, 804, 686), (802, 801, 803, 804), (684, 800, 802, 685), (800, 799, 801, 802), (683, 798, 800, 684), (798, 797, 799, 800), (656, 778, 798, 683), (778, 777, 797, 798), (668, 790, 794, 672), (790, 789, 793, 794), (672, 794, 796, 671), (794, 793, 795, 796), (664, 786, 790, 668), (786, 785, 789, 790), (662, 787, 791, 666), (787, 788, 792, 791), (666, 791, 795, 670), (791, 792, 796, 795), (658, 783, 787, 662), (783, 784, 788, 787), (687, 806, 782, 660), (806, 805, 781, 782), (660, 782, 786, 664), (782, 781, 785, 786), (650, 775, 779, 654), (775, 776, 780, 779), (678, 816, 783, 658), (816, 815, 784, 783), (636, 768, 774, 652), (768, 767, 773, 774), (632, 769, 775, 650), (769, 770, 776, 775), (652, 774, 778, 656), (774, 773, 777, 778), (635, 770, 772, 634), (770, 769, 771, 772), (637, 766, 768, 636), (766, 765, 767, 768), (638, 764, 766, 637), (764, 763, 765, 766), (617, 741, 764, 638), (741, 742, 763, 764), (642, 760, 762, 643), (760, 759, 761, 762), (641, 758, 760, 642), (758, 757, 759, 760), (640, 756, 758, 641), (756, 755, 757, 758), (639, 754, 756, 640), (754, 753, 755, 756), (620, 744, 754, 639), (744, 743, 753, 754), (621, 745, 749, 625), (745, 746, 750, 749), (624, 748, 752, 628), (748, 747, 751, 752), (627, 625, 749, 751), (751, 749, 750, 752), (643, 762, 748, 624), (762, 761, 747, 748), (301, 704, 744, 620), (704, 703, 743, 744), (634, 772, 745, 621), (772, 771, 746, 745), (569, 735, 739, 573), (735, 736, 740, 739), (567, 733, 737, 571), (733, 734, 738, 737), (572, 573, 739, 738), (738, 739, 740, 737), (563, 729, 733, 567), (729, 730, 734, 733), (561, 727, 731, 565), (727, 728, 732, 731), (559, 725, 729, 563), (725, 726, 730, 729), (565, 731, 735, 569), (731, 732, 736, 735), (555, 721, 725, 559), (721, 722, 726, 725), (553, 719, 723, 557), (719, 720, 724, 723), (557, 723, 727, 561), (723, 724, 728, 727), (549, 715, 719, 553), (715, 716, 720, 719), (547, 713, 717, 551), (713, 714, 718, 717), (551, 717, 721, 555), (717, 718, 722, 721), (543, 709, 713, 547), (709, 710, 714, 713), (278, 697, 709, 543), (697, 698, 710, 709), (515, 705, 711, 545), (705, 706, 712, 711), (545, 711, 715, 549), (711, 712, 716, 715), (255, 506, 707, 693), (693, 707, 708, 694), (255, 693, 741, 617), (693, 694, 742, 741), (515, 270, 696, 705), (705, 696, 695, 706), (506, 282, 699, 707), (707, 699, 700, 708), (291, 279, 698, 701), (701, 698, 697, 702), (282, 291, 701, 699), (699, 701, 702, 700), (270, 300, 703, 696), (696, 703, 704, 695), (817, 819, 823, 821), (810, 809, 817, 818), (812, 810, 818, 820), (809, 811, 819, 817), (821, 823, 827, 825), (819, 820, 824, 823), (820, 818, 822, 824), (818, 817, 821, 822), (828, 826, 830, 832), (822, 821, 825, 826), (824, 822, 826, 828), (823, 824, 828, 827), (830, 829, 833, 834), (826, 825, 829, 830), (825, 827, 831, 829), (827, 828, 832, 831), (834, 833, 835, 836), (829, 831, 835, 833), (831, 832, 836, 835), (832, 830, 834, 836), (839, 838, 842, 843), (681, 689, 840, 837), (682, 681, 837, 838), (688, 682, 838, 839), (841, 844, 848, 845), (838, 837, 841, 842), (837, 840, 844, 841), (840, 839, 843, 844), (847, 846, 845, 848), (844, 843, 847, 848), (843, 842, 846, 847), (842, 841, 845, 846), (852, 851, 855, 856), (784, 815, 852, 849), (815, 677, 851, 852), (659, 784, 849, 850), (853, 856, 860, 857), (850, 849, 853, 854), (849, 852, 856, 853), (851, 850, 854, 855), (860, 859, 863, 864), (855, 854, 858, 859), (856, 855, 859, 860), (854, 853, 857, 858), (864, 863, 867, 868), (858, 857, 861, 862), (857, 860, 864, 861), (859, 858, 862, 863), (865, 868, 872, 869), (862, 861, 865, 866), (861, 864, 868, 865), (863, 862, 866, 867), (872, 871, 875, 876), (867, 866, 870, 871), (868, 867, 871, 872), (866, 865, 869, 870), (876, 875, 874, 873), (870, 869, 873, 874), (869, 872, 876, 873), (871, 870, 874, 875)])
_uv = me_cube.uv_layers.new(name='UVMap')
_uv.uv.foreach_set('vector', [0.75, 0.625, 0.875, 0.625, 0.875, 0.75, 0.75, 0.75, 0.5, 0.0, 0.375, 0.0, 0.375, 0.0, 0.5, 0.0, 0.5, 0.125, 0.625, 0.125, 0.625, 0.25, 0.5, 0.25, 0.25, 0.625, 0.375, 0.625, 0.375, 0.75, 0.25, 0.75, 0.5, 0.625, 0.625, 0.625, 0.625, 0.75, 0.5, 0.75, 0.5, 0.25, 0.625, 0.25, 0.625, 0.25, 0.5, 0.25, 0.5, 0.5, 0.625, 0.5, 0.625, 0.625, 0.5, 0.625, 0.25, 0.5, 0.375, 0.5, 0.375, 0.625, 0.25, 0.625, 0.5, 0.0, 0.625, 0.0, 0.625, 0.125, 0.5, 0.125, 0.75, 0.5, 0.875, 0.5, 0.875, 0.625, 0.75, 0.625, 0.625, 0.875, 0.625, 1.0, 0.625, 1.0, 0.625, 0.875, 0.75, 0.5, 0.625, 0.5, 0.625, 0.5, 0.75, 0.5, 0.25, 0.5, 0.125, 0.5, 0.125, 0.5, 0.25, 0.5, 0.75, 0.5, 0.625, 0.5, 0.625, 0.5, 0.75, 0.5, 0.25, 0.75, 0.375, 0.75, 0.375, 0.75, 0.25, 0.75, 0.75, 0.75, 0.875, 0.75, 0.875, 0.75, 0.75, 0.75, 0.5, 0.75, 0.625, 0.75, 0.625, 0.75, 0.5, 0.75, 0.5, 0.5, 0.375, 0.5, 0.375, 0.5, 0.5, 0.5, 0.5, 0.875, 0.625, 0.875, 0.625, 1.0, 0.5, 1.0, 0.5, 0.25, 0.625, 0.25, 0.625, 0.25, 0.5, 0.25, 0.5, 0.75, 0.625, 0.75, 0.625, 0.75, 0.5, 0.75, 0.5, 0.5, 0.375, 0.5, 0.375, 0.5, 0.5, 0.5, 0.375, 0.875, 0.375, 0.75, 0.375, 0.75, 0.375, 0.875, 0.5, 0.25, 0.625, 0.25, 0.625, 0.25, 0.5, 0.25, 0.5, 1.0, 0.375, 1.0, 0.375, 1.0, 0.5, 1.0, 0.25, 0.5, 0.125, 0.5, 0.125, 0.5, 0.25, 0.5, 0.5, 0.25, 0.625, 0.25, 0.625, 0.25, 0.5, 0.25, 0.25, 0.5, 0.125, 0.5, 0.125, 0.5, 0.25, 0.5, 0.75, 0.5, 0.625, 0.5, 0.625, 0.5, 0.75, 0.5, 0.5, 0.5, 0.375, 0.5, 0.375, 0.5, 0.5, 0.5, 0.5, 0.25, 0.625, 0.25, 0.625, 0.25, 0.5, 0.25, 0.25, 0.5, 0.125, 0.5, 0.125, 0.5, 0.25, 0.5, 0.75, 0.5, 0.625, 0.5, 0.625, 0.5, 0.75, 0.5, 0.5, 0.5, 0.375, 0.5, 0.375, 0.5, 0.5, 0.5, 0.75, 0.5, 0.625, 0.5, 0.625, 0.5, 0.75, 0.5, 0.25, 0.5, 0.125, 0.5, 0.125, 0.5, 0.25, 0.5, 0.75, 0.5, 0.625, 0.5, 0.625, 0.5, 0.75, 0.5, 0.5, 0.5, 0.375, 0.5, 0.375, 0.5, 0.5, 0.5, 0.5, 0.25, 0.625, 0.25, 0.625, 0.25, 0.5, 0.25, 0.5, 0.5, 0.375, 0.5, 0.375, 0.5, 0.5, 0.5, 0.5, 0.25, 0.625, 0.25, 0.625, 0.25, 0.5, 0.25, 0.25, 0.5, 0.125, 0.5, 0.125, 0.5, 0.25, 0.5, 0.625, 0.5, 0.5, 0.5, 0.5, 0.5, 0.625, 0.5, 0.25, 0.5, 0.125, 0.5, 0.125, 0.5, 0.25, 0.5, 0.875, 0.5, 0.75, 0.5, 0.625, 0.5, 0.625, 0.5, 0.875, 0.5, 0.5, 0.5, 0.375, 0.5, 0.375, 0.5, 0.5, 0.5, 0.625, 0.25, 0.625, 0.5, 0.625, 0.5, 0.625, 0.25, 0.625, 0.5, 0.5, 0.5, 0.5, 0.5, 0.625, 0.5, 0.25, 0.5, 0.125, 0.5, 0.125, 0.5, 0.25, 0.5, 0.375, 0.25, 0.5, 0.25, 0.5, 0.25, 0.375, 0.25, 0.625, 0.5, 0.5, 0.5, 0.5, 0.5, 0.625, 0.5, 0.375, 0.25, 0.5, 0.25, 0.5, 0.25, 0.375, 0.25, 0.625, 0.5, 0.5, 0.5, 0.5, 0.5, 0.625, 0.5, 0.625, 0.5, 0.5, 0.5, 0.5, 0.5, 0.625, 0.5, 0.375, 0.25, 0.5, 0.25, 0.5, 0.25, 0.375, 0.25, 0.625, 0.5, 0.5, 0.5, 0.5, 0.5, 0.625, 0.5, 0.375, 0.25, 0.5, 0.25, 0.5, 0.25, 0.375, 0.25, 0.625, 1.0, 0.5, 1.0, 0.5, 1.0, 0.625, 1.0, 0.375, 0.25, 0.5, 0.25, 0.5, 0.25, 0.375, 0.25, 0.625, 0.5, 0.5, 0.5, 0.5, 0.5, 0.625, 0.5, 0.375, 0.75, 0.5, 0.75, 0.5, 0.75, 0.375, 0.75, 0.375, 0.25, 0.5, 0.25, 0.5, 0.25, 0.375, 0.25, 0.375, 0.875, 0.5, 0.875, 0.5, 1.0, 0.375, 1.0, 0.625, 0.5, 0.5, 0.5, 0.5, 0.5, 0.625, 0.5, 0.375, 0.75, 0.5, 0.75, 0.5, 0.75, 0.375, 0.75, 0.375, 0.0, 0.5, 0.0, 0.5, 0.125, 0.375, 0.125, 0.375, 0.5, 0.5, 0.5, 0.5, 0.625, 0.375, 0.625, 0.375, 0.25, 0.5, 0.25, 0.5, 0.25, 0.375, 0.25, 0.375, 0.625, 0.5, 0.625, 0.5, 0.75, 0.375, 0.75, 0.375, 0.125, 0.5, 0.125, 0.5, 0.25, 0.375, 0.25, 0.625, 0.0, 0.5, 0.0, 0.5, 0.0, 0.625, 0.0, 0.5, 0.375, 0.5, 0.25, 0.5, 0.25, 0.5, 0.375, 0.875, 0.5, 0.625, 0.5, 0.625, 0.5, 0.75, 0.5, 0.875, 0.5, 0.5, 0.375, 0.5, 0.25, 0.5, 0.25, 0.5, 0.375, 0.5, 0.25, 0.625, 0.25, 0.625, 0.25, 0.5, 0.25, 0.5, 0.25, 0.625, 0.25, 0.625, 0.25, 0.5, 0.25, 0.625, 0.5, 0.5, 0.5, 0.5, 0.5, 0.625, 0.5, 0.5, 0.25, 0.625, 0.25, 0.625, 0.25, 0.5, 0.25, 0.75, 0.5, 0.625, 0.5, 0.625, 0.5, 0.75, 0.5, 0.5, 0.25, 0.625, 0.25, 0.625, 0.25, 0.5, 0.25, 0.75, 0.5, 0.625, 0.5, 0.625, 0.5, 0.75, 0.5, 0.5, 0.375, 0.5, 0.25, 0.5, 0.25, 0.5, 0.375, 0.625, 0.5, 0.5, 0.5, 0.5, 0.5, 0.625, 0.5, 0.5, 0.375, 0.5, 0.25, 0.5, 0.25, 0.5, 0.375, 0.75, 0.5, 0.625, 0.5, 0.625, 0.5, 0.75, 0.5, 0.5, 0.375, 0.5, 0.25, 0.5, 0.25, 0.5, 0.375, 0.625, 0.5, 0.5, 0.5, 0.5, 0.5, 0.625, 0.5, 0.5, 0.25, 0.625, 0.25, 0.625, 0.25, 0.5, 0.25, 0.625, 0.5, 0.5, 0.5, 0.5, 0.5, 0.625, 0.5, 0.5, 0.25, 0.625, 0.25, 0.625, 0.25, 0.5, 0.25, 0.75, 0.5, 0.625, 0.5, 0.625, 0.5, 0.75, 0.5, 0.75, 0.5, 0.625, 0.5, 0.625, 0.5, 0.75, 0.5, 0.75, 0.5, 0.625, 0.5, 0.625, 0.5, 0.75, 0.5, 0.5, 0.375, 0.5, 0.25, 0.5, 0.25, 0.5, 0.375, 0.625, 0.5, 0.5, 0.5, 0.5, 0.5, 0.625, 0.5, 0.5, 0.375, 0.625, 0.375, 0.625, 0.5, 0.5, 0.5, 0.5, 0.375, 0.5, 0.25, 0.5, 0.25, 0.5, 0.375, 0.625, 0.5, 0.5, 0.5, 0.5, 0.5, 0.625, 0.5, 0.5, 0.25, 0.625, 0.25, 0.625, 0.25, 0.5, 0.25, 0.75, 0.5, 0.625, 0.5, 0.625, 0.5, 0.75, 0.5, 0.75, 0.5, 0.625, 0.5, 0.625, 0.5, 0.75, 0.5, 0.75, 0.5, 0.625, 0.5, 0.625, 0.5, 0.75, 0.5, 0.75, 0.5, 0.625, 0.5, 0.625, 0.5, 0.75, 0.5, 0.75, 0.5, 0.625, 0.5, 0.625, 0.5, 0.75, 0.5, 0.75, 0.5, 0.625, 0.5, 0.625, 0.5, 0.75, 0.5, 0.5, 0.25, 0.625, 0.25, 0.625, 0.25, 0.5, 0.25, 0.5, 0.25, 0.625, 0.25, 0.625, 0.25, 0.5, 0.25, 0.5, 0.25, 0.625, 0.25, 0.625, 0.25, 0.5, 0.25, 0.5, 0.25, 0.625, 0.25, 0.625, 0.25, 0.5, 0.25, 0.5, 0.25, 0.625, 0.25, 0.625, 0.25, 0.5, 0.25, 0.5, 0.25, 0.625, 0.25, 0.625, 0.25, 0.5, 0.25, 0.625, 0.5, 0.5, 0.5, 0.5, 0.5, 0.625, 0.5, 0.625, 0.5, 0.5, 0.5, 0.5, 0.5, 0.625, 0.5, 0.625, 0.5, 0.5, 0.5, 0.5, 0.5, 0.625, 0.5, 0.5, 0.5, 0.625, 0.5, 0.625, 0.5, 0.5, 0.5, 0.625, 0.5, 0.5, 0.5, 0.5, 0.5, 0.625, 0.5, 0.625, 0.5, 0.5, 0.5, 0.5, 0.5, 0.625, 0.5, 0.5, 0.375, 0.5, 0.25, 0.5, 0.25, 0.5, 0.375, 0.5, 0.5, 0.5, 0.5, 0.5, 0.5, 0.5, 0.5, 0.5, 0.25, 0.5, 0.25, 0.5, 0.25, 0.5, 0.25, 0.5, 0.375, 0.5, 0.25, 0.5, 0.25, 0.5, 0.375, 0.5, 0.375, 0.5, 0.25, 0.5, 0.25, 0.5, 0.375, 0.5, 0.375, 0.5, 0.25, 0.5, 0.25, 0.5, 0.375, 0.625, 0.5, 0.5, 0.5, 0.5, 0.5, 0.625, 0.5, 0.625, 0.5, 0.625, 0.5, 0.625, 0.5, 0.625, 0.5, 0.5, 0.5, 0.5, 0.5, 0.5, 0.5, 0.5, 0.5, 0.625, 0.5, 0.5, 0.5, 0.5, 0.5, 0.625, 0.5, 0.5, 0.5, 0.625, 0.5, 0.625, 0.5, 0.5, 0.5, 0.5, 0.5, 0.5, 0.5, 0.5, 0.5, 0.5, 0.5, 0.5, 0.5, 0.625, 0.5, 0.625, 0.5, 0.5, 0.5, 0.625, 0.5, 0.625, 0.5, 0.625, 0.5, 0.625, 0.5, 0.625, 0.5, 0.5, 0.5, 0.5, 0.5, 0.625, 0.5, 0.625, 0.5, 0.625, 0.5, 0.625, 0.5, 0.625, 0.5, 0.625, 0.5, 0.5, 0.5, 0.5, 0.5, 0.625, 0.5, 0.5, 0.5, 0.5, 0.5, 0.5, 0.5, 0.5, 0.5, 0.5, 0.5, 0.5, 0.5, 0.5, 0.5, 0.5, 0.5, 0.5, 0.5, 0.5, 0.5, 0.5, 0.5, 0.5, 0.5, 0.5, 0.5, 0.625, 0.5, 0.625, 0.5, 0.5, 0.5, 0.625, 0.5, 0.625, 0.5, 0.625, 0.5, 0.625, 0.5, 0.625, 0.5, 0.5, 0.5, 0.5, 0.5, 0.625, 0.5, 0.5, 0.5, 0.625, 0.5, 0.625, 0.5, 0.5, 0.5, 0.625, 0.5, 0.625, 0.5, 0.625, 0.5, 0.625, 0.5, 0.625, 0.5, 0.5, 0.5, 0.5, 0.5, 0.625, 0.5, 0.5, 0.375, 0.5, 0.25, 0.5, 0.25, 0.5, 0.375, 0.5, 0.375, 0.5, 0.25, 0.5, 0.25, 0.5, 0.375, 0.5, 0.25, 0.5, 0.25, 0.5, 0.25, 0.5, 0.25, 0.5, 0.375, 0.5, 0.5, 0.5, 0.5, 0.5, 0.375, 0.5, 0.375, 0.5, 0.5, 0.5, 0.5, 0.5, 0.375, 0.5, 0.375, 0.5, 0.5, 0.5, 0.5, 0.5, 0.375, 0.5, 0.5, 0.375, 0.5, 0.375, 0.5, 0.5, 0.5, 0.375, 0.25, 0.5, 0.25, 0.5, 0.25, 0.375, 0.25, 0.5, 0.5, 0.375, 0.5, 0.375, 0.5, 0.5, 0.5, 0.5, 0.5, 0.375, 0.5, 0.375, 0.5, 0.5, 0.5, 0.375, 0.25, 0.5, 0.25, 0.5, 0.25, 0.375, 0.25, 0.25, 0.5, 0.125, 0.5, 0.125, 0.5, 0.25, 0.5, 0.375, 0.25, 0.5, 0.25, 0.5, 0.25, 0.375, 0.25, 0.375, 0.25, 0.5, 0.25, 0.5, 0.25, 0.375, 0.25, 0.25, 0.5, 0.125, 0.5, 0.125, 0.5, 0.25, 0.5, 0.5, 0.375, 0.5, 0.5, 0.5, 0.5, 0.5, 0.375, 0.5, 0.375, 0.5, 0.5, 0.5, 0.5, 0.5, 0.375, 0.25, 0.5, 0.125, 0.5, 0.125, 0.5, 0.25, 0.5, 0.5, 0.375, 0.5, 0.5, 0.5, 0.5, 0.5, 0.375, 0.5, 0.5, 0.375, 0.5, 0.375, 0.5, 0.5, 0.5, 0.375, 0.25, 0.5, 0.25, 0.5, 0.25, 0.375, 0.25, 0.5, 0.5, 0.375, 0.5, 0.375, 0.5, 0.5, 0.5, 0.375, 0.25, 0.5, 0.25, 0.5, 0.25, 0.375, 0.25, 0.25, 0.5, 0.125, 0.5, 0.125, 0.5, 0.25, 0.5, 0.375, 0.25, 0.5, 0.25, 0.5, 0.25, 0.375, 0.25, 0.25, 0.5, 0.125, 0.5, 0.125, 0.5, 0.25, 0.5, 0.5, 0.375, 0.5, 0.5, 0.5, 0.5, 0.5, 0.375, 0.5, 0.5, 0.375, 0.5, 0.375, 0.5, 0.5, 0.5, 0.375, 0.375, 0.5, 0.375, 0.5, 0.5, 0.375, 0.5, 0.25, 0.5, 0.125, 0.5, 0.125, 0.5, 0.25, 0.5, 0.5, 0.375, 0.5, 0.5, 0.5, 0.5, 0.5, 0.375, 0.5, 0.5, 0.375, 0.5, 0.375, 0.5, 0.5, 0.5, 0.5, 0.375, 0.5, 0.25, 0.5, 0.25, 0.5, 0.375, 0.5, 0.375, 0.5, 0.5, 0.5, 0.5, 0.5, 0.375, 0.5, 0.5, 0.5, 0.5, 0.5, 0.5, 0.5, 0.5, 0.5, 0.375, 0.5, 0.25, 0.5, 0.25, 0.5, 0.375, 0.5, 0.25, 0.5, 0.25, 0.5, 0.25, 0.5, 0.25, 0.5, 0.25, 0.5, 0.25, 0.5, 0.25, 0.5, 0.25, 0.5, 0.375, 0.5, 0.5, 0.5, 0.5, 0.5, 0.375, 0.5, 0.5, 0.5, 0.5, 0.5, 0.5, 0.5, 0.5, 0.5, 0.375, 0.5, 0.5, 0.5, 0.5, 0.5, 0.375, 0.5, 0.375, 0.5, 0.5, 0.5, 0.5, 0.5, 0.375, 0.5, 0.5, 0.5, 0.5, 0.5, 0.5, 0.5, 0.5, 0.5, 0.375, 0.5, 0.25, 0.5, 0.25, 0.5, 0.375, 0.5, 0.375, 0.5, 0.25, 0.5, 0.25, 0.5, 0.375, 0.5, 0.5, 0.5, 0.5, 0.5, 0.5, 0.5, 0.5, 0.5, 0.375, 0.5, 0.25, 0.5, 0.25, 0.5, 0.375, 0.5, 0.25, 0.5, 0.25, 0.5, 0.25, 0.5, 0.25, 0.5, 0.375, 0.5, 0.5, 0.5, 0.5, 0.5, 0.375, 0.5, 0.25, 0.5, 0.25, 0.5, 0.25, 0.5, 0.25, 0.5, 0.375, 0.5, 0.5, 0.5, 0.5, 0.5, 0.375, 0.5, 0.5, 0.5, 0.5, 0.5, 0.5, 0.5, 0.5, 0.5, 0.5, 0.5, 0.5, 0.5, 0.5, 0.5, 0.5, 0.5, 0.5, 0.5, 0.5, 0.5, 0.5, 0.5, 0.5, 0.5, 0.375, 0.5, 0.25, 0.5, 0.25, 0.5, 0.375, 0.5, 0.25, 0.5, 0.25, 0.5, 0.25, 0.5, 0.25, 0.5, 0.375, 0.5, 0.25, 0.5, 0.25, 0.5, 0.375, 0.5, 0.375, 0.5, 0.25, 0.5, 0.25, 0.5, 0.375, 0.5, 0.25, 0.5, 0.25, 0.5, 0.25, 0.5, 0.25, 0.5, 0.375, 0.5, 0.5, 0.5, 0.5, 0.5, 0.375, 0.5, 0.375, 0.5, 0.5, 0.5, 0.5, 0.5, 0.375, 0.5, 0.25, 0.5, 0.25, 0.5, 0.25, 0.5, 0.25, 0.5, 0.375, 0.5, 0.5, 0.5, 0.5, 0.5, 0.375, 0.5, 0.5, 0.5, 0.5, 0.5, 0.5, 0.5, 0.5, 0.5, 0.375, 0.5, 0.25, 0.5, 0.25, 0.5, 0.375, 0.5, 0.5, 0.5, 0.5, 0.5, 0.5, 0.5, 0.5, 0.5, 0.375, 0.5, 0.25, 0.5, 0.25, 0.5, 0.375, 0.5, 0.25, 0.5, 0.25, 0.5, 0.25, 0.5, 0.25, 0.5, 0.5, 0.375, 0.5, 0.375, 0.5, 0.5, 0.5, 0.5, 0.5, 0.375, 0.5, 0.375, 0.5, 0.5, 0.5, 0.5, 0.5, 0.375, 0.5, 0.375, 0.5, 0.5, 0.5, 0.5, 0.5, 0.375, 0.5, 0.375, 0.5, 0.5, 0.5, 0.5, 0.5, 0.375, 0.5, 0.375, 0.5, 0.5, 0.5, 0.5, 0.5, 0.375, 0.5, 0.375, 0.5, 0.5, 0.5, 0.5, 0.5, 0.375, 0.5, 0.375, 0.5, 0.5, 0.5, 0.5, 0.375, 0.5, 0.5, 0.5, 0.5, 0.5, 0.375, 0.5, 0.375, 0.5, 0.5, 0.5, 0.5, 0.5, 0.375, 0.5, 0.375, 0.5, 0.5, 0.5, 0.5, 0.5, 0.375, 0.5, 0.375, 0.5, 0.5, 0.5, 0.5, 0.5, 0.375, 0.5, 0.375, 0.5, 0.5, 0.5, 0.5, 0.5, 0.375, 0.5, 0.375, 0.5, 0.5, 0.5, 0.5, 0.5, 0.375, 0.5, 0.375, 0.5, 0.5, 0.5, 0.5, 0.5, 0.375, 0.25, 0.5, 0.125, 0.5, 0.125, 0.5, 0.25, 0.5, 0.375, 0.25, 0.375, 0.25, 0.375, 0.25, 0.375, 0.25, 0.25, 0.5, 0.125, 0.5, 0.125, 0.5, 0.25, 0.5, 0.25, 0.5, 0.125, 0.5, 0.125, 0.5, 0.25, 0.5, 0.25, 0.5, 0.125, 0.5, 0.125, 0.5, 0.25, 0.5, 0.25, 0.5, 0.125, 0.5, 0.125, 0.5, 0.25, 0.5, 0.25, 0.5, 0.125, 0.5, 0.125, 0.5, 0.25, 0.5, 0.375, 0.25, 0.5, 0.25, 0.5, 0.25, 0.375, 0.25, 0.375, 0.25, 0.5, 0.25, 0.5, 0.25, 0.375, 0.25, 0.375, 0.25, 0.5, 0.25, 0.5, 0.25, 0.375, 0.25, 0.375, 0.25, 0.5, 0.25, 0.5, 0.25, 0.375, 0.25, 0.375, 0.25, 0.5, 0.25, 0.5, 0.25, 0.375, 0.25, 0.375, 0.25, 0.5, 0.25, 0.5, 0.25, 0.375, 0.25, 0.375, 0.25, 0.5, 0.25, 0.5, 0.25, 0.375, 0.25, 0.375, 0.5, 0.375, 0.5, 0.375, 0.5, 0.375, 0.5, 0.375, 0.5, 0.375, 0.5, 0.375, 0.5, 0.375, 0.5, 0.25, 0.5, 0.125, 0.5, 0.125, 0.5, 0.25, 0.5, 0.25, 0.5, 0.375, 0.5, 0.375, 0.5, 0.25, 0.5, 0.25, 0.5, 0.125, 0.5, 0.125, 0.5, 0.25, 0.5, 0.25, 0.5, 0.125, 0.5, 0.125, 0.5, 0.25, 0.5, 0.375, 0.25, 0.375, 0.25, 0.375, 0.25, 0.375, 0.25, 0.25, 0.5, 0.375, 0.5, 0.375, 0.5, 0.25, 0.5, 0.25, 0.5, 0.125, 0.5, 0.125, 0.5, 0.25, 0.5, 0.375, 0.25, 0.375, 0.25, 0.375, 0.25, 0.375, 0.25, 0.25, 0.5, 0.375, 0.5, 0.375, 0.5, 0.25, 0.5, 0.375, 0.5, 0.375, 0.5, 0.375, 0.5, 0.375, 0.5, 0.375, 0.25, 0.5, 0.25, 0.5, 0.25, 0.375, 0.25, 0.375, 0.25, 0.5, 0.25, 0.5, 0.25, 0.375, 0.25, 0.375, 0.25, 0.5, 0.25, 0.5, 0.25, 0.375, 0.25, 0.5, 0.25, 0.5, 0.25, 0.5, 0.25, 0.5, 0.25, 0.375, 0.25, 0.5, 0.25, 0.5, 0.25, 0.375, 0.25, 0.375, 0.25, 0.5, 0.25, 0.5, 0.25, 0.375, 0.25, 0.375, 0.25, 0.5, 0.25, 0.5, 0.25, 0.375, 0.25, 0.375, 0.25, 0.5, 0.25, 0.5, 0.25, 0.375, 0.25, 0.375, 0.25, 0.5, 0.25, 0.5, 0.25, 0.375, 0.25, 0.625, 0.5, 0.5, 0.5, 0.5, 0.5, 0.625, 0.5, 0.625, 0.5, 0.5, 0.5, 0.5, 0.5, 0.625, 0.5, 0.625, 0.5, 0.5, 0.5, 0.5, 0.5, 0.625, 0.5, 0.625, 0.5, 0.5, 0.5, 0.5, 0.5, 0.625, 0.5, 0.625, 0.5, 0.5, 0.5, 0.5, 0.5, 0.625, 0.5, 0.625, 0.5, 0.5, 0.5, 0.5, 0.5, 0.625, 0.5, 0.625, 0.5, 0.5, 0.5, 0.5, 0.5, 0.625, 0.5, 0.625, 0.5, 0.5, 0.5, 0.5, 0.5, 0.625, 0.5, 0.625, 0.5, 0.5, 0.5, 0.5, 0.5, 0.625, 0.5, 0.5, 0.5, 0.375, 0.5, 0.375, 0.5, 0.5, 0.5, 0.5, 0.5, 0.375, 0.5, 0.375, 0.5, 0.5, 0.5, 0.5, 0.5, 0.375, 0.5, 0.375, 0.5, 0.5, 0.5, 0.5, 0.5, 0.375, 0.5, 0.375, 0.5, 0.5, 0.5, 0.5, 0.5, 0.375, 0.5, 0.375, 0.5, 0.5, 0.5, 0.5, 0.5, 0.375, 0.5, 0.375, 0.5, 0.5, 0.5, 0.5, 0.5, 0.375, 0.5, 0.375, 0.5, 0.5, 0.5, 0.5, 0.5, 0.375, 0.5, 0.375, 0.5, 0.5, 0.5, 0.5, 0.5, 0.375, 0.5, 0.375, 0.5, 0.5, 0.5, 0.75, 0.5, 0.625, 0.5, 0.625, 0.5, 0.75, 0.5, 0.75, 0.5, 0.625, 0.5, 0.625, 0.5, 0.75, 0.5, 0.75, 0.5, 0.625, 0.5, 0.625, 0.5, 0.75, 0.5, 0.75, 0.5, 0.625, 0.5, 0.625, 0.5, 0.75, 0.5, 0.75, 0.5, 0.625, 0.5, 0.625, 0.5, 0.75, 0.5, 0.625, 0.5, 0.625, 0.5, 0.625, 0.5, 0.625, 0.5, 0.75, 0.5, 0.625, 0.5, 0.625, 0.5, 0.75, 0.5, 0.75, 0.5, 0.625, 0.5, 0.625, 0.5, 0.75, 0.5, 0.75, 0.5, 0.625, 0.5, 0.625, 0.5, 0.75, 0.5, 0.25, 0.5, 0.125, 0.5, 0.125, 0.5, 0.25, 0.5, 0.25, 0.5, 0.125, 0.5, 0.125, 0.5, 0.25, 0.5, 0.25, 0.5, 0.125, 0.5, 0.125, 0.5, 0.25, 0.5, 0.25, 0.5, 0.25, 0.5, 0.25, 0.5, 0.25, 0.5, 0.25, 0.5, 0.125, 0.5, 0.125, 0.5, 0.25, 0.5, 0.25, 0.5, 0.125, 0.5, 0.125, 0.5, 0.25, 0.5, 0.25, 0.5, 0.125, 0.5, 0.125, 0.5, 0.25, 0.5, 0.25, 0.5, 0.125, 0.5, 0.125, 0.5, 0.25, 0.5, 0.25, 0.5, 0.125, 0.5, 0.125, 0.5, 0.25, 0.5, 0.5, 0.25, 0.625, 0.25, 0.625, 0.25, 0.5, 0.25, 0.5, 0.25, 0.625, 0.25, 0.625, 0.25, 0.5, 0.25, 0.875, 0.5, 0.875, 0.5, 0.875, 0.5, 0.875, 0.5, 0.5, 0.25, 0.625, 0.25, 0.625, 0.25, 0.5, 0.25, 0.5, 0.25, 0.625, 0.25, 0.625, 0.25, 0.5, 0.25, 0.5, 0.25, 0.625, 0.25, 0.625, 0.25, 0.5, 0.25, 0.5, 0.25, 0.625, 0.25, 0.625, 0.25, 0.5, 0.25, 0.5, 0.25, 0.625, 0.25, 0.625, 0.25, 0.5, 0.25, 0.5, 0.25, 0.625, 0.25, 0.625, 0.25, 0.5, 0.25, 0.625, 0.5, 0.625, 0.5, 0.625, 0.5, 0.625, 0.5, 0.75, 0.5, 0.625, 0.5, 0.625, 0.5, 0.75, 0.5, 0.75, 0.5, 0.875, 0.5, 0.875, 0.5, 0.75, 0.5, 0.625, 0.25, 0.625, 0.25, 0.625, 0.25, 0.625, 0.25, 0.75, 0.5, 0.625, 0.5, 0.625, 0.5, 0.75, 0.5, 0.75, 0.5, 0.625, 0.5, 0.625, 0.5, 0.75, 0.5, 0.625, 0.25, 0.625, 0.25, 0.625, 0.25, 0.625, 0.25, 0.75, 0.5, 0.875, 0.5, 0.875, 0.5, 0.75, 0.5, 0.75, 0.5, 0.875, 0.5, 0.875, 0.5, 0.75, 0.5, 0.625, 0.25, 0.625, 0.25, 0.625, 0.25, 0.625, 0.25, 0.75, 0.5, 0.875, 0.5, 0.875, 0.5, 0.75, 0.5, 0.625, 0.5, 0.625, 0.5, 0.625, 0.5, 0.625, 0.5, 0.75, 0.5, 0.625, 0.5, 0.625, 0.5, 0.75, 0.5, 0.625, 0.5, 0.625, 0.5, 0.625, 0.5, 0.625, 0.5, 0.75, 0.5, 0.625, 0.5, 0.625, 0.5, 0.75, 0.5, 0.625, 0.25, 0.625, 0.25, 0.625, 0.25, 0.625, 0.25, 0.375, 0.25, 0.5, 0.25, 0.5, 0.25, 0.375, 0.25, 0.5, 0.25, 0.5, 0.25, 0.5, 0.25, 0.5, 0.25, 0.5, 0.25, 0.375, 0.25, 0.375, 0.25, 0.5, 0.25, 0.125, 0.5, 0.125, 0.5, 0.125, 0.5, 0.125, 0.5, 0.5, 0.25, 0.375, 0.25, 0.375, 0.25, 0.5, 0.25, 0.125, 0.5, 0.125, 0.5, 0.125, 0.5, 0.125, 0.5, 0.5, 0.25, 0.375, 0.25, 0.375, 0.25, 0.5, 0.25, 0.5, 0.25, 0.5, 0.25, 0.5, 0.25, 0.5, 0.25, 0.375, 0.25, 0.5, 0.25, 0.5, 0.25, 0.375, 0.25, 0.5, 0.25, 0.5, 0.25, 0.5, 0.25, 0.5, 0.25, 0.375, 0.25, 0.5, 0.25, 0.5, 0.25, 0.375, 0.25, 0.125, 0.5, 0.125, 0.5, 0.125, 0.5, 0.125, 0.5, 0.125, 0.5, 0.125, 0.5, 0.125, 0.5, 0.125, 0.5, 0.125, 0.5, 0.125, 0.5, 0.125, 0.5, 0.125, 0.5, 0.5, 0.25, 0.375, 0.25, 0.375, 0.25, 0.5, 0.25, 0.5, 0.25, 0.5, 0.25, 0.5, 0.25, 0.5, 0.25, 0.5, 0.25, 0.375, 0.25, 0.375, 0.25, 0.5, 0.25, 0.5, 0.25, 0.375, 0.25, 0.375, 0.25, 0.5, 0.25, 0.5, 0.25, 0.5, 0.25, 0.5, 0.25, 0.5, 0.25, 0.375, 0.25, 0.5, 0.25, 0.5, 0.25, 0.375, 0.25, 0.375, 0.25, 0.5, 0.25, 0.5, 0.25, 0.375, 0.25, 0.5, 0.25, 0.5, 0.25, 0.5, 0.25, 0.5, 0.25, 0.375, 0.25, 0.5, 0.25, 0.5, 0.25, 0.375, 0.25, 0.125, 0.5, 0.125, 0.5, 0.125, 0.5, 0.125, 0.5, 0.5, 0.25, 0.375, 0.25, 0.375, 0.25, 0.5, 0.25, 0.125, 0.5, 0.125, 0.5, 0.125, 0.5, 0.125, 0.5, 0.5, 0.25, 0.375, 0.25, 0.375, 0.25, 0.5, 0.25, 0.5, 0.25, 0.5, 0.25, 0.5, 0.25, 0.5, 0.25, 0.5, 0.25, 0.5, 0.25, 0.5, 0.25, 0.5, 0.25, 0.5, 0.25, 0.5, 0.25, 0.5, 0.25, 0.5, 0.25, 0.375, 0.25, 0.5, 0.25, 0.5, 0.25, 0.375, 0.25, 0.125, 0.5, 0.125, 0.5, 0.125, 0.5, 0.125, 0.5, 0.375, 0.25, 0.5, 0.25, 0.5, 0.25, 0.375, 0.25, 0.375, 0.25, 0.5, 0.25, 0.5, 0.25, 0.375, 0.25, 0.125, 0.5, 0.125, 0.5, 0.125, 0.5, 0.125, 0.5, 0.5, 0.25, 0.375, 0.25, 0.375, 0.25, 0.5, 0.25, 0.375, 0.25, 0.5, 0.25, 0.5, 0.25, 0.375, 0.25, 0.125, 0.5, 0.125, 0.5, 0.125, 0.5, 0.125, 0.5, 0.5, 0.25, 0.375, 0.25, 0.375, 0.25, 0.5, 0.25, 0.5, 0.25, 0.5, 0.25, 0.5, 0.25, 0.5, 0.25, 0.625, 0.5, 0.5, 0.5, 0.5, 0.5, 0.625, 0.5, 0.625, 0.5, 0.5, 0.5, 0.5, 0.5, 0.625, 0.5, 0.625, 0.5, 0.5, 0.5, 0.5, 0.5, 0.625, 0.5, 0.625, 0.5, 0.5, 0.5, 0.5, 0.5, 0.625, 0.5, 0.625, 0.5, 0.5, 0.5, 0.5, 0.5, 0.625, 0.5, 0.625, 0.5, 0.5, 0.5, 0.5, 0.5, 0.625, 0.5, 0.375, 0.25, 0.5, 0.25, 0.5, 0.25, 0.375, 0.25, 0.375, 0.25, 0.5, 0.25, 0.5, 0.25, 0.375, 0.25, 0.375, 0.25, 0.5, 0.25, 0.5, 0.25, 0.375, 0.25, 0.375, 0.25, 0.5, 0.25, 0.5, 0.25, 0.375, 0.25, 0.375, 0.25, 0.5, 0.25, 0.5, 0.25, 0.375, 0.25, 0.375, 0.25, 0.5, 0.25, 0.5, 0.25, 0.375, 0.25, 0.25, 0.5, 0.125, 0.5, 0.125, 0.5, 0.25, 0.5, 0.25, 0.5, 0.125, 0.5, 0.125, 0.5, 0.25, 0.5, 0.25, 0.5, 0.125, 0.5, 0.125, 0.5, 0.25, 0.5, 0.25, 0.5, 0.125, 0.5, 0.125, 0.5, 0.25, 0.5, 0.25, 0.5, 0.125, 0.5, 0.125, 0.5, 0.25, 0.5, 0.25, 0.5, 0.125, 0.5, 0.125, 0.5, 0.25, 0.5, 0.5, 0.25, 0.625, 0.25, 0.625, 0.25, 0.5, 0.25, 0.5, 0.25, 0.625, 0.25, 0.625, 0.25, 0.5, 0.25, 0.5, 0.25, 0.625, 0.25, 0.625, 0.25, 0.5, 0.25, 0.5, 0.25, 0.625, 0.25, 0.625, 0.25, 0.5, 0.25, 0.5, 0.25, 0.625, 0.25, 0.625, 0.25, 0.5, 0.25, 0.5, 0.25, 0.625, 0.25, 0.625, 0.25, 0.5, 0.25, 0.5, 0.5, 0.375, 0.5, 0.375, 0.5, 0.5, 0.5, 0.5, 0.5, 0.375, 0.5, 0.375, 0.5, 0.5, 0.5, 0.5, 0.5, 0.375, 0.5, 0.375, 0.5, 0.5, 0.5, 0.5, 0.5, 0.375, 0.5, 0.375, 0.5, 0.5, 0.5, 0.5, 0.5, 0.375, 0.5, 0.375, 0.5, 0.5, 0.5, 0.5, 0.5, 0.375, 0.5, 0.375, 0.5, 0.5, 0.5, 0.75, 0.5, 0.625, 0.5, 0.625, 0.5, 0.75, 0.5, 0.75, 0.5, 0.625, 0.5, 0.625, 0.5, 0.75, 0.5, 0.75, 0.5, 0.625, 0.5, 0.625, 0.5, 0.75, 0.5, 0.75, 0.5, 0.625, 0.5, 0.625, 0.5, 0.75, 0.5, 0.75, 0.5, 0.625, 0.5, 0.625, 0.5, 0.75, 0.5, 0.75, 0.5, 0.625, 0.5, 0.625, 0.5, 0.75, 0.5, 0.875, 0.5, 0.75, 0.5, 0.75, 0.5, 0.875, 0.5, 0.875, 0.5, 0.75, 0.5, 0.75, 0.5, 0.875, 0.5, 0.875, 0.5, 0.75, 0.5, 0.75, 0.5, 0.875, 0.5, 0.875, 0.5, 0.75, 0.5, 0.75, 0.5, 0.875, 0.5, 0.875, 0.5, 0.75, 0.5, 0.75, 0.5, 0.875, 0.5, 0.875, 0.5, 0.75, 0.5, 0.75, 0.5, 0.875, 0.5, 0.375, 0.5, 0.25, 0.5, 0.25, 0.5, 0.375, 0.5, 0.375, 0.5, 0.25, 0.5, 0.25, 0.5, 0.375, 0.5, 0.375, 0.5, 0.25, 0.5, 0.25, 0.5, 0.375, 0.5, 0.375, 0.5, 0.25, 0.5, 0.25, 0.5, 0.375, 0.5, 0.375, 0.5, 0.25, 0.5, 0.25, 0.5, 0.375, 0.5, 0.375, 0.5, 0.25, 0.5, 0.25, 0.5, 0.375, 0.5, 0.875, 0.5, 0.75, 0.5, 0.75, 0.5, 0.875, 0.5, 0.875, 0.5, 0.75, 0.5, 0.75, 0.5, 0.875, 0.5, 0.625, 0.5, 0.75, 0.5, 0.75, 0.5, 0.625, 0.5, 0.625, 0.5, 0.75, 0.5, 0.75, 0.5, 0.625, 0.5, 0.625, 0.5, 0.75, 0.5, 0.75, 0.5, 0.625, 0.5, 0.875, 0.5, 0.75, 0.5, 0.75, 0.5, 0.875, 0.5, 0.875, 0.5, 0.75, 0.5, 0.75, 0.5, 0.875, 0.5, 0.625, 0.5, 0.75, 0.5, 0.75, 0.5, 0.625, 0.5, 0.875, 0.5, 0.75, 0.5, 0.75, 0.5, 0.875, 0.5, 0.375, 0.5, 0.25, 0.5, 0.25, 0.5, 0.375, 0.5, 0.375, 0.5, 0.25, 0.5, 0.25, 0.5, 0.375, 0.5, 0.375, 0.5, 0.25, 0.5, 0.25, 0.5, 0.375, 0.5, 0.375, 0.5, 0.25, 0.5, 0.25, 0.5, 0.375, 0.5, 0.375, 0.5, 0.25, 0.5, 0.25, 0.5, 0.375, 0.5, 0.375, 0.5, 0.25, 0.5, 0.25, 0.5, 0.375, 0.5, 0.25, 0.5, 0.375, 0.5, 0.375, 0.5, 0.25, 0.5, 0.375, 0.5, 0.25, 0.5, 0.25, 0.5, 0.375, 0.5, 0.375, 0.5, 0.25, 0.5, 0.25, 0.5, 0.375, 0.5, 0.875, 0.5, 0.75, 0.5, 0.75, 0.5, 0.875, 0.5, 0.875, 0.5, 0.75, 0.5, 0.75, 0.5, 0.875, 0.5, 0.875, 0.5, 0.75, 0.5, 0.75, 0.5, 0.875, 0.5, 0.875, 0.5, 0.75, 0.5, 0.75, 0.5, 0.875, 0.5, 0.875, 0.5, 0.75, 0.5, 0.75, 0.5, 0.875, 0.5, 0.875, 0.5, 0.75, 0.5, 0.75, 0.5, 0.875, 0.5, 0.875, 0.5, 0.75, 0.5, 0.75, 0.5, 0.875, 0.5, 0.875, 0.5, 0.75, 0.5, 0.75, 0.5, 0.875, 0.5, 0.125, 0.5, 0.25, 0.5, 0.25, 0.5, 0.125, 0.5, 0.375, 0.5, 0.25, 0.5, 0.25, 0.5, 0.375, 0.5, 0.125, 0.5, 0.25, 0.5, 0.25, 0.5, 0.125, 0.5, 0.375, 0.5, 0.25, 0.5, 0.25, 0.5, 0.375, 0.5, 0.375, 0.5, 0.25, 0.5, 0.25, 0.5, 0.375, 0.5, 0.125, 0.5, 0.25, 0.5, 0.25, 0.5, 0.125, 0.5, 0.375, 0.5, 0.25, 0.5, 0.25, 0.5, 0.375, 0.5, 0.375, 0.5, 0.25, 0.5, 0.25, 0.5, 0.375, 0.5, 0.375, 0.5, 0.25, 0.5, 0.25, 0.5, 0.375, 0.5, 0.375, 0.5, 0.25, 0.5, 0.25, 0.5, 0.375, 0.5, 0.375, 0.5, 0.25, 0.5, 0.25, 0.5, 0.375, 0.5, 0.375, 0.5, 0.25, 0.5, 0.25, 0.5, 0.375, 0.5, 0.375, 0.5, 0.25, 0.5, 0.25, 0.5, 0.375, 0.5, 0.5, 0.25, 0.5, 0.375, 0.5, 0.375, 0.5, 0.25, 0.5, 0.25, 0.5, 0.375, 0.5, 0.375, 0.5, 0.25, 0.5, 0.25, 0.5, 0.375, 0.5, 0.375, 0.5, 0.25, 0.5, 0.25, 0.5, 0.375, 0.5, 0.375, 0.5, 0.25, 0.5, 0.25, 0.5, 0.375, 0.5, 0.375, 0.5, 0.25, 0.5, 0.25, 0.5, 0.375, 0.5, 0.375, 0.5, 0.25, 0.5, 0.25, 0.5, 0.375, 0.5, 0.375, 0.5, 0.25, 0.5, 0.5, 0.5, 0.375, 0.5, 0.375, 0.5, 0.5, 0.5, 0.5, 0.5, 0.375, 0.5, 0.375, 0.5, 0.5, 0.5, 0.25, 0.5, 0.375, 0.5, 0.375, 0.5, 0.25, 0.5, 0.25, 0.5, 0.375, 0.5, 0.375, 0.5, 0.25, 0.5, 0.25, 0.5, 0.375, 0.5, 0.375, 0.5, 0.25, 0.5, 0.5, 0.5, 0.375, 0.5, 0.375, 0.5, 0.5, 0.5, 0.5, 0.5, 0.375, 0.5, 0.375, 0.5, 0.5, 0.5, 0.5, 0.5, 0.375, 0.5, 0.375, 0.5, 0.5, 0.5, 0.25, 0.5, 0.375, 0.5, 0.375, 0.5, 0.25, 0.5, 0.25, 0.5, 0.375, 0.5, 0.375, 0.5, 0.25, 0.5, 0.5, 0.5, 0.375, 0.5, 0.375, 0.5, 0.5, 0.5, 0.5, 0.5, 0.375, 0.5, 0.375, 0.5, 0.5, 0.5, 0.5, 0.5, 0.375, 0.5, 0.375, 0.5, 0.5, 0.5, 0.25, 0.5, 0.375, 0.5, 0.375, 0.5, 0.25, 0.5, 0.25, 0.5, 0.375, 0.5, 0.375, 0.5, 0.25, 0.5, 0.25, 0.5, 0.375, 0.5, 0.375, 0.5, 0.25, 0.5, 0.5, 0.5, 0.375, 0.5, 0.375, 0.5, 0.5, 0.5, 0.25, 0.5, 0.375, 0.5, 0.375, 0.5, 0.25, 0.5, 0.5, 0.5, 0.375, 0.5, 0.375, 0.5, 0.5, 0.5, 0.25, 0.5, 0.375, 0.5, 0.375, 0.5, 0.25, 0.375, 0.5, 0.25, 0.5, 0.25, 0.5, 0.375, 0.5, 0.375, 0.25, 0.5, 0.25, 0.5, 0.375, 0.375, 0.375, 0.5, 0.25, 0.5, 0.375, 0.5, 0.375, 0.5, 0.25, 0.375, 0.5, 0.25, 0.5, 0.25, 0.5, 0.375, 0.5, 0.375, 0.5, 0.25, 0.5, 0.25, 0.5, 0.375, 0.5, 0.5, 0.25, 0.5, 0.375, 0.5, 0.375, 0.5, 0.25, 0.375, 0.5, 0.25, 0.5, 0.25, 0.5, 0.375, 0.5, 0.5, 0.25, 0.5, 0.375, 0.5, 0.375, 0.5, 0.25, 0.5, 0.25, 0.5, 0.375, 0.5, 0.375, 0.5, 0.25, 0.375, 0.5, 0.25, 0.5, 0.25, 0.5, 0.375, 0.5, 0.375, 0.5, 0.25, 0.5, 0.25, 0.5, 0.375, 0.5, 0.5, 0.25, 0.5, 0.375, 0.5, 0.375, 0.5, 0.25, 0.5, 0.25, 0.5, 0.375, 0.5, 0.375, 0.5, 0.25, 0.5, 0.25, 0.5, 0.375, 0.5, 0.375, 0.5, 0.25, 0.5, 0.5, 0.5, 0.375, 0.5, 0.375, 0.5, 0.5, 0.5, 0.5, 0.5, 0.375, 0.5, 0.375, 0.5, 0.5, 0.5, 0.5, 0.5, 0.375, 0.5, 0.375, 0.5, 0.5, 0.5, 0.5, 0.5, 0.375, 0.5, 0.375, 0.5, 0.5, 0.5, 0.5, 0.5, 0.375, 0.5, 0.375, 0.5, 0.5, 0.5, 0.5, 0.5, 0.375, 0.5, 0.375, 0.5, 0.5, 0.875, 0.5, 0.75, 0.5, 0.75, 0.5, 0.875, 0.5, 0.875, 0.5, 0.75, 0.5, 0.75, 0.5, 0.875, 0.5, 0.875, 0.5, 0.75, 0.5, 0.75, 0.5, 0.875, 0.5, 0.875, 0.5, 0.75, 0.5, 0.75, 0.5, 0.875, 0.5, 0.875, 0.5, 0.75, 0.5, 0.75, 0.5, 0.875, 0.5, 0.875, 0.5, 0.75, 0.5, 0.75, 0.5, 0.875, 0.5, 0.5, 0.5, 0.5, 0.375, 0.5, 0.375, 0.5, 0.5, 0.5, 0.25, 0.625, 0.25, 0.625, 0.375, 0.5, 0.375, 0.5, 0.5, 0.5, 0.375, 0.5, 0.375, 0.5, 0.5, 0.875, 0.5, 0.75, 0.5, 0.75, 0.5, 0.875, 0.5, 0.875, 0.5, 0.75, 0.5, 0.75, 0.5, 0.875, 0.5, 0.875, 0.5, 0.75, 0.5, 0.75, 0.5, 0.875, 0.5, 0.5, 0.5, 0.5, 0.375, 0.5, 0.375, 0.5, 0.5, 0.875, 0.5, 0.75, 0.5, 0.75, 0.5, 0.875, 0.5, 0.5, 0.5, 0.5, 0.375, 0.5, 0.375, 0.5, 0.5, 0.5, 0.5, 0.5, 0.375, 0.5, 0.375, 0.5, 0.5, 0.875, 0.5, 0.75, 0.5, 0.75, 0.5, 0.875, 0.5, 0.875, 0.5, 0.75, 0.5, 0.75, 0.5, 0.875, 0.5, 0.5, 0.5, 0.5, 0.375, 0.5, 0.375, 0.5, 0.5, 0.5, 0.5, 0.5, 0.375, 0.5, 0.375, 0.5, 0.5, 0.375, 0.75, 0.5, 0.75, 0.5, 0.875, 0.375, 0.875, 0.375, 0.5, 0.25, 0.5, 0.25, 0.5, 0.375, 0.5, 0.375, 0.5, 0.25, 0.5, 0.25, 0.5, 0.375, 0.5, 0.375, 0.5, 0.25, 0.5, 0.25, 0.5, 0.375, 0.5, 0.875, 0.5, 0.75, 0.5, 0.75, 0.5, 0.875, 0.5, 0.375, 0.5, 0.25, 0.5, 0.25, 0.5, 0.375, 0.5, 0.875, 0.5, 0.75, 0.5, 0.75, 0.5, 0.875, 0.5, 0.875, 0.5, 0.75, 0.5, 0.75, 0.5, 0.875, 0.5, 0.375, 0.5, 0.25, 0.5, 0.25, 0.5, 0.375, 0.5, 0.875, 0.5, 0.75, 0.5, 0.75, 0.5, 0.875, 0.5, 0.375, 0.5, 0.25, 0.5, 0.25, 0.5, 0.375, 0.5, 0.375, 0.5, 0.25, 0.5, 0.25, 0.5, 0.375, 0.5, 0.375, 1.0, 0.375, 0.875, 0.375, 0.875, 0.375, 1.0, 0.5, 0.75, 0.625, 0.75, 0.625, 0.875, 0.5, 0.875, 0.625, 0.75, 0.75, 0.75, 0.75, 0.75, 0.625, 0.75, 0.125, 0.75, 0.25, 0.75, 0.25, 0.75, 0.125, 0.75, 0.875, 0.5, 0.75, 0.5, 0.75, 0.5, 0.875, 0.5, 0.375, 0.5, 0.25, 0.5, 0.25, 0.5, 0.375, 0.5, 0.875, 0.5, 0.75, 0.5, 0.75, 0.5, 0.875, 0.5, 0.625, 0.75, 0.625, 0.875, 0.625, 0.875, 0.625, 0.75, 0.625, 0.5, 0.75, 0.5, 0.75, 0.625, 0.625, 0.625, 0.125, 0.5, 0.25, 0.5, 0.25, 0.625, 0.125, 0.625, 0.125, 0.625, 0.25, 0.625, 0.25, 0.75, 0.125, 0.75, 0.625, 0.625, 0.75, 0.625, 0.75, 0.75, 0.625, 0.75, 0.25, 0.5, 0.25, 0.5, 0.25, 0.5, 0.25, 0.5, 0.25, 0.5, 0.25, 0.5, 0.25, 0.5, 0.25, 0.5, 0.375, 0.5, 0.375, 0.5, 0.375, 0.5, 0.375, 0.5, 0.375, 0.5, 0.25, 0.5, 0.25, 0.5, 0.375, 0.5, 0.25, 0.5, 0.375, 0.5, 0.375, 0.5, 0.25, 0.5, 0.375, 0.5, 0.25, 0.5, 0.25, 0.5, 0.375, 0.5, 0.25, 0.5, 0.375, 0.5, 0.375, 0.5, 0.25, 0.5, 0.375, 0.5, 0.375, 0.5, 0.375, 0.5, 0.375, 0.5, 0.375, 0.5, 0.375, 0.5, 0.375, 0.5, 0.375, 0.5, 0.375, 0.5, 0.375, 0.5, 0.375, 0.5, 0.375, 0.5, 0.25, 0.5, 0.25, 0.5, 0.25, 0.5, 0.25, 0.5, 0.375, 0.5, 0.25, 0.5, 0.25, 0.5, 0.375, 0.5, 0.25, 0.5, 0.25, 0.5, 0.25, 0.5, 0.25, 0.5, 0.25, 0.5, 0.25, 0.5, 0.25, 0.5, 0.25, 0.5, 0.375, 0.5, 0.25, 0.5, 0.25, 0.5, 0.375, 0.5, 0.25, 0.5, 0.375, 0.5, 0.375, 0.5, 0.25, 0.5, 0.25, 0.5, 0.375, 0.5, 0.375, 0.5, 0.25, 0.5, 0.375, 0.5, 0.25, 0.5, 0.25, 0.5, 0.375, 0.5, 0.25, 0.5, 0.375, 0.5, 0.375, 0.5, 0.25, 0.5, 0.375, 0.5, 0.375, 0.5, 0.375, 0.5, 0.375, 0.5, 0.25, 0.5, 0.25, 0.5, 0.25, 0.5, 0.25, 0.5, 0.375, 0.5, 0.375, 0.5, 0.375, 0.5, 0.375, 0.5, 0.25, 0.5, 0.25, 0.5, 0.25, 0.5, 0.25, 0.5, 0.375, 0.5, 0.25, 0.5, 0.25, 0.5, 0.375, 0.5, 0.375, 0.5, 0.25, 0.5, 0.25, 0.5, 0.375, 0.5, 0.375, 0.5, 0.25, 0.5, 0.25, 0.5, 0.375, 0.5, 0.25, 0.5, 0.375, 0.5, 0.375, 0.5, 0.25, 0.5, 0.375, 0.5, 0.375, 0.5, 0.375, 0.5, 0.375, 0.5, 0.375, 0.5, 0.25, 0.5, 0.25, 0.5, 0.375, 0.5, 0.25, 0.5, 0.375, 0.5, 0.375, 0.5, 0.25, 0.5, 0.375, 0.5, 0.375, 0.5, 0.375, 0.5, 0.375, 0.5, 0.25, 0.5, 0.25, 0.5, 0.25, 0.5, 0.25, 0.5, 0.5, 0.25, 0.375, 0.25, 0.375, 0.25, 0.5, 0.25, 0.125, 0.5, 0.25, 0.5, 0.25, 0.5, 0.125, 0.5, 0.125, 0.5, 0.25, 0.5, 0.25, 0.5, 0.125, 0.5, 0.5, 0.25, 0.375, 0.25, 0.375, 0.25, 0.5, 0.25, 0.375, 0.25, 0.5, 0.25, 0.5, 0.25, 0.375, 0.25, 0.25, 0.5, 0.125, 0.5, 0.125, 0.5, 0.25, 0.5, 0.25, 0.5, 0.125, 0.5, 0.125, 0.5, 0.25, 0.5, 0.25, 0.5, 0.25, 0.5, 0.25, 0.5, 0.25, 0.5, 0.5, 0.25, 0.5, 0.25, 0.5, 0.25, 0.5, 0.25, 0.25, 0.5, 0.25, 0.5, 0.25, 0.5, 0.25, 0.5, 0.25, 0.5, 0.125, 0.5, 0.125, 0.5, 0.25, 0.5, 0.375, 0.25, 0.5, 0.25, 0.5, 0.25, 0.375, 0.25, 0.5, 0.25, 0.375, 0.25, 0.375, 0.25, 0.5, 0.25, 0.125, 0.5, 0.25, 0.5, 0.25, 0.5, 0.125, 0.5, 0.375, 0.25, 0.5, 0.25, 0.5, 0.25, 0.375, 0.25, 0.125, 0.5, 0.25, 0.5, 0.25, 0.5, 0.125, 0.5, 0.5, 0.25, 0.375, 0.25, 0.375, 0.25, 0.5, 0.25, 0.5, 0.25, 0.5, 0.25, 0.5, 0.25, 0.5, 0.25, 0.375, 0.25, 0.5, 0.25, 0.5, 0.25, 0.375, 0.25, 0.25, 0.5, 0.125, 0.5, 0.125, 0.5, 0.25, 0.5, 0.5, 0.25, 0.5, 0.25, 0.5, 0.25, 0.5, 0.25, 0.25, 0.5, 0.25, 0.5, 0.25, 0.5, 0.25, 0.5, 0.25, 0.5, 0.125, 0.5, 0.125, 0.5, 0.25, 0.5, 0.375, 0.25, 0.5, 0.25, 0.5, 0.25, 0.375, 0.25, 0.5, 0.25, 0.5, 0.25, 0.5, 0.25, 0.5, 0.25, 0.5, 0.25, 0.375, 0.25, 0.375, 0.25, 0.5, 0.25, 0.125, 0.5, 0.25, 0.5, 0.25, 0.5, 0.125, 0.5, 0.5, 0.25, 0.375, 0.25, 0.375, 0.25, 0.5, 0.25, 0.5, 0.25, 0.5, 0.25, 0.5, 0.25, 0.5, 0.25, 0.25, 0.5, 0.25, 0.5, 0.25, 0.5, 0.25, 0.5, 0.125, 0.5, 0.25, 0.5, 0.25, 0.5, 0.125, 0.5, 0.375, 0.25, 0.5, 0.25, 0.5, 0.25, 0.375, 0.25, 0.25, 0.5, 0.25, 0.5, 0.25, 0.5, 0.25, 0.5, 0.25, 0.5, 0.125, 0.5, 0.125, 0.5, 0.25, 0.5, 0.375, 0.25, 0.5, 0.25, 0.5, 0.25, 0.375, 0.25, 0.125, 0.5, 0.25, 0.5, 0.25, 0.5, 0.125, 0.5, 0.375, 0.25, 0.5, 0.25, 0.5, 0.25, 0.375, 0.25, 0.25, 0.5, 0.125, 0.5, 0.125, 0.5, 0.25, 0.5, 0.5, 0.25, 0.375, 0.25, 0.375, 0.25, 0.5, 0.25, 0.5, 0.25, 0.5, 0.25, 0.5, 0.25, 0.5, 0.25, 0.25, 0.5, 0.25, 0.5, 0.25, 0.5, 0.25, 0.5, 0.25, 0.5, 0.125, 0.5, 0.125, 0.5, 0.25, 0.5, 0.875, 0.5, 0.875, 0.5, 0.875, 0.5, 0.875, 0.5, 0.625, 0.25, 0.5, 0.25, 0.5, 0.25, 0.625, 0.25, 0.5, 0.25, 0.5, 0.25, 0.5, 0.25, 0.5, 0.25, 0.5, 0.25, 0.625, 0.25, 0.625, 0.25, 0.5, 0.25, 0.625, 0.25, 0.5, 0.25, 0.5, 0.25, 0.625, 0.25, 0.625, 0.25, 0.5, 0.25, 0.5, 0.25, 0.625, 0.25, 0.5, 0.25, 0.5, 0.25, 0.5, 0.25, 0.5, 0.25, 0.5, 0.25, 0.625, 0.25, 0.625, 0.25, 0.5, 0.25, 0.5, 0.25, 0.625, 0.25, 0.625, 0.25, 0.5, 0.25, 0.5, 0.25, 0.5, 0.25, 0.5, 0.25, 0.5, 0.25, 0.5, 0.25, 0.625, 0.25, 0.625, 0.25, 0.5, 0.25, 0.875, 0.5, 0.875, 0.5, 0.875, 0.5, 0.875, 0.5, 0.5, 0.25, 0.625, 0.25, 0.625, 0.25, 0.5, 0.25, 0.5, 0.25, 0.625, 0.25, 0.625, 0.25, 0.5, 0.25, 0.5, 0.25, 0.625, 0.25, 0.625, 0.25, 0.5, 0.25, 0.5, 0.25, 0.625, 0.25, 0.625, 0.25, 0.5, 0.25, 0.5, 0.25, 0.625, 0.25, 0.625, 0.25, 0.5, 0.25, 0.5, 0.25, 0.5, 0.25, 0.5, 0.25, 0.5, 0.25, 0.5, 0.25, 0.5, 0.25, 0.5, 0.25, 0.5, 0.25, 0.5, 0.25, 0.5, 0.25, 0.5, 0.25, 0.5, 0.25, 0.5, 0.25, 0.5, 0.25, 0.5, 0.25, 0.5, 0.25, 0.5, 0.25, 0.5, 0.25, 0.5, 0.25, 0.5, 0.25, 0.625, 0.25, 0.5, 0.25, 0.5, 0.25, 0.625, 0.25, 0.625, 0.25, 0.5, 0.25, 0.5, 0.25, 0.625, 0.25, 0.625, 0.25, 0.5, 0.25, 0.5, 0.25, 0.625, 0.25, 0.625, 0.25, 0.5, 0.25, 0.5, 0.25, 0.625, 0.25, 0.625, 0.25, 0.5, 0.25, 0.5, 0.25, 0.625, 0.25, 0.875, 0.5, 0.875, 0.5, 0.875, 0.5, 0.875, 0.5, 0.875, 0.5, 0.875, 0.5, 0.875, 0.5, 0.875, 0.5, 0.875, 0.5, 0.875, 0.5, 0.875, 0.5, 0.875, 0.5, 0.625, 0.25, 0.625, 0.25, 0.625, 0.25, 0.625, 0.25, 0.875, 0.5, 0.875, 0.5, 0.875, 0.5, 0.875, 0.5, 0.875, 0.5, 0.875, 0.5, 0.875, 0.5, 0.875, 0.5, 0.875, 0.5, 0.875, 0.5, 0.875, 0.5, 0.875, 0.5, 0.625, 0.25, 0.625, 0.25, 0.625, 0.25, 0.625, 0.25, 0.875, 0.5, 0.875, 0.5, 0.875, 0.5, 0.875, 0.5, 0.625, 0.25, 0.625, 0.25, 0.625, 0.25, 0.625, 0.25, 0.625, 0.25, 0.625, 0.25, 0.625, 0.25, 0.625, 0.25, 0.875, 0.5, 0.875, 0.5, 0.875, 0.5, 0.875, 0.5, 0.625, 0.25, 0.625, 0.25, 0.625, 0.25, 0.625, 0.25, 0.875, 0.5, 0.875, 0.5, 0.875, 0.5, 0.875, 0.5, 0.625, 0.25, 0.625, 0.25, 0.625, 0.25, 0.625, 0.25, 0.875, 0.5, 0.875, 0.5, 0.875, 0.5, 0.875, 0.5, 0.625, 0.25, 0.625, 0.25, 0.625, 0.25, 0.625, 0.25, 0.625, 0.25, 0.625, 0.25, 0.625, 0.25, 0.625, 0.25, 0.625, 0.25, 0.625, 0.25, 0.625, 0.25, 0.625, 0.25, 0.875, 0.5, 0.875, 0.5, 0.875, 0.5, 0.875, 0.5, 0.625, 0.25, 0.625, 0.25, 0.625, 0.25, 0.625, 0.25, 0.875, 0.5, 0.875, 0.5, 0.875, 0.5, 0.875, 0.5, 0.875, 0.5, 0.875, 0.5, 0.875, 0.5, 0.875, 0.5, 0.625, 0.25, 0.625, 0.25, 0.625, 0.25, 0.625, 0.25, 0.875, 0.5, 0.875, 0.5, 0.875, 0.5, 0.875, 0.5, 0.875, 0.5, 0.875, 0.5, 0.875, 0.5, 0.875, 0.5, 0.625, 0.25, 0.625, 0.25, 0.625, 0.25, 0.625, 0.25, 0.875, 0.5, 0.875, 0.5, 0.875, 0.5, 0.875, 0.5, 0.625, 0.25, 0.625, 0.25, 0.625, 0.25, 0.625, 0.25, 0.625, 0.25, 0.625, 0.25, 0.625, 0.25, 0.625, 0.25, 0.875, 0.5, 0.875, 0.5, 0.875, 0.5, 0.875, 0.5, 0.625, 0.25, 0.625, 0.25, 0.625, 0.25, 0.625, 0.25, 0.625, 0.25, 0.625, 0.25, 0.625, 0.25, 0.625, 0.25, 0.625, 0.25, 0.625, 0.25, 0.625, 0.25, 0.625, 0.25, 0.875, 0.5, 0.875, 0.5, 0.875, 0.5, 0.875, 0.5, 0.875, 0.5, 0.875, 0.5, 0.875, 0.5, 0.875, 0.5, 0.875, 0.5, 0.875, 0.5, 0.875, 0.5, 0.875, 0.5, 0.875, 0.5, 0.875, 0.5, 0.875, 0.5, 0.875, 0.5, 0.875, 0.5, 0.875, 0.5, 0.875, 0.5, 0.875, 0.5, 0.625, 0.25, 0.625, 0.25, 0.625, 0.25, 0.625, 0.25, 0.625, 0.25, 0.625, 0.25, 0.625, 0.25, 0.625, 0.25, 0.625, 0.25, 0.625, 0.25, 0.625, 0.25, 0.625, 0.25, 0.625, 0.25, 0.625, 0.25, 0.625, 0.25, 0.625, 0.25, 0.625, 0.25, 0.625, 0.25, 0.625, 0.25, 0.625, 0.25, 0.875, 0.5, 0.875, 0.5, 0.875, 0.5, 0.875, 0.5, 0.875, 0.5, 0.875, 0.5, 0.875, 0.5, 0.875, 0.5, 0.875, 0.5, 0.875, 0.5, 0.875, 0.5, 0.875, 0.5, 0.875, 0.5, 0.875, 0.5, 0.875, 0.5, 0.875, 0.5, 0.875, 0.5, 0.875, 0.5, 0.875, 0.5, 0.875, 0.5, 0.875, 0.5, 0.875, 0.5, 0.875, 0.5, 0.875, 0.5, 0.875, 0.5, 0.875, 0.5, 0.875, 0.5, 0.875, 0.5, 0.875, 0.5, 0.875, 0.5, 0.875, 0.5, 0.875, 0.5, 0.875, 0.5, 0.875, 0.5, 0.875, 0.5, 0.875, 0.5, 0.875, 0.5, 0.875, 0.5, 0.875, 0.5, 0.875, 0.5, 0.875, 0.5, 0.875, 0.5, 0.875, 0.5, 0.875, 0.5, 0.875, 0.5, 0.875, 0.5, 0.875, 0.5, 0.875, 0.5, 0.875, 0.5, 0.875, 0.5, 0.875, 0.5, 0.875, 0.5, 0.875, 0.5, 0.875, 0.5, 0.875, 0.5, 0.875, 0.5, 0.875, 0.5, 0.875, 0.5, 0.875, 0.5, 0.875, 0.5, 0.875, 0.5, 0.875, 0.5, 0.875, 0.5, 0.875, 0.5, 0.875, 0.5, 0.875, 0.5, 0.875, 0.5, 0.875, 0.5, 0.875, 0.5, 0.875, 0.5, 0.875, 0.5, 0.875, 0.5, 0.875, 0.5, 0.875, 0.5, 0.875, 0.5, 0.875, 0.5, 0.875, 0.5, 0.875, 0.5, 0.875, 0.5, 0.875, 0.5, 0.875, 0.5, 0.875, 0.5, 0.875, 0.5, 0.875, 0.5, 0.875, 0.5, 0.875, 0.5, 0.875, 0.5, 0.875, 0.5, 0.875, 0.5, 0.875, 0.5, 0.875, 0.5, 0.875, 0.5, 0.875, 0.5, 0.875, 0.5, 0.875, 0.5, 0.875, 0.5, 0.875, 0.5, 0.875, 0.5, 0.875, 0.5, 0.875, 0.5, 0.875, 0.5, 0.875, 0.5, 0.875, 0.5, 0.875, 0.5, 0.875, 0.5, 0.875, 0.5, 0.875, 0.5, 0.875, 0.5, 0.875, 0.5, 0.875, 0.5, 0.875, 0.5, 0.875, 0.5, 0.875, 0.5, 0.875, 0.5, 0.875, 0.5, 0.875, 0.5, 0.875, 0.5, 0.875, 0.5, 0.875, 0.5, 0.875, 0.5, 0.875, 0.5, 0.875, 0.5, 0.875, 0.5, 0.875, 0.5, 0.875, 0.5, 0.875, 0.5, 0.875, 0.5, 0.875, 0.5, 0.875, 0.5, 0.875, 0.5, 0.875, 0.5, 0.875, 0.5, 0.875, 0.5, 0.875, 0.5, 0.875, 0.5, 0.875, 0.5, 0.875, 0.5, 0.875, 0.5, 0.875, 0.5, 0.875, 0.5, 0.875, 0.5, 0.875, 0.5, 0.875, 0.5, 0.875, 0.5, 0.875, 0.5, 0.875, 0.5, 0.875, 0.5, 0.875, 0.5, 0.875, 0.5, 0.875, 0.5, 0.875, 0.5, 0.875, 0.5, 0.875, 0.5, 0.875, 0.5, 0.875, 0.5, 0.875, 0.5, 0.875, 0.5, 0.875, 0.5, 0.875, 0.5, 0.875, 0.5, 0.875, 0.5, 0.875, 0.5, 0.875, 0.5, 0.875, 0.5, 0.875, 0.5, 0.875, 0.5, 0.875, 0.5, 0.875, 0.5, 0.875, 0.5, 0.875, 0.5, 0.875, 0.5, 0.875, 0.5, 0.875, 0.5, 0.875, 0.5, 0.875, 0.5, 0.875, 0.5, 0.875, 0.5, 0.875, 0.5, 0.875, 0.5, 0.875, 0.5, 0.875, 0.5, 0.875, 0.5, 0.875, 0.5, 0.875, 0.5, 0.875, 0.5, 0.875, 0.5, 0.875, 0.5, 0.875, 0.5, 0.875, 0.5, 0.875, 0.5, 0.875, 0.5, 0.875, 0.5, 0.875, 0.5, 0.875, 0.5, 0.875, 0.5, 0.875, 0.5, 0.875, 0.5, 0.875, 0.5, 0.875, 0.5, 0.875, 0.5, 0.875, 0.5, 0.875, 0.5, 0.875, 0.5, 0.875, 0.5, 0.875, 0.5, 0.875, 0.5, 0.875, 0.5, 0.875, 0.5, 0.875, 0.5, 0.875, 0.5, 0.875, 0.5, 0.875, 0.5, 0.875, 0.5, 0.875, 0.5, 0.875, 0.5, 0.875, 0.5, 0.875, 0.5, 0.875, 0.5, 0.875, 0.5, 0.875, 0.5, 0.875, 0.5, 0.875, 0.5, 0.875, 0.5, 0.875, 0.5, 0.875, 0.5, 0.875, 0.5, 0.875, 0.5, 0.875, 0.5, 0.875, 0.5, 0.875, 0.5, 0.875, 0.5, 0.875, 0.5, 0.875, 0.5, 0.875, 0.5, 0.875, 0.5, 0.875, 0.5, 0.5, 0.25, 0.5, 0.25, 0.5, 0.25, 0.5, 0.25, 0.5, 0.25, 0.5, 0.25, 0.5, 0.25, 0.5, 0.25, 0.5, 0.25, 0.5, 0.25, 0.5, 0.25, 0.5, 0.25, 0.5, 0.25, 0.5, 0.25, 0.5, 0.25, 0.5, 0.25, 0.5, 0.25, 0.5, 0.25, 0.5, 0.25, 0.5, 0.25, 0.5, 0.25, 0.5, 0.25, 0.5, 0.25, 0.5, 0.25, 0.5, 0.25, 0.5, 0.25, 0.5, 0.25, 0.5, 0.25, 0.5, 0.25, 0.5, 0.25, 0.5, 0.25, 0.5, 0.25, 0.5, 0.25, 0.5, 0.25, 0.5, 0.25, 0.5, 0.25, 0.5, 0.25, 0.5, 0.25, 0.5, 0.25, 0.5, 0.25, 0.875, 0.5, 0.875, 0.5, 0.875, 0.5, 0.875, 0.5, 0.875, 0.5, 0.875, 0.5, 0.875, 0.5, 0.875, 0.5, 0.5, 0.25, 0.5, 0.25, 0.5, 0.25, 0.5, 0.25, 0.5, 0.25, 0.5, 0.25, 0.5, 0.25, 0.5, 0.25, 0.5, 0.25, 0.625, 0.25, 0.625, 0.25, 0.5, 0.25, 0.5, 0.25, 0.625, 0.25, 0.625, 0.25, 0.5, 0.25, 0.5, 0.25, 0.5, 0.25, 0.5, 0.25, 0.5, 0.25, 0.5, 0.25, 0.5, 0.25, 0.5, 0.25, 0.5, 0.25, 0.5, 0.25, 0.5, 0.25, 0.5, 0.25, 0.5, 0.25, 0.5, 0.25, 0.5, 0.25, 0.5, 0.25, 0.5, 0.25, 0.875, 0.5, 0.875, 0.5, 0.875, 0.5, 0.875, 0.5, 0.875, 0.5, 0.875, 0.5, 0.875, 0.5, 0.875, 0.5, 0.25, 0.5, 0.25, 0.5, 0.25, 0.5, 0.25, 0.5, 0.25, 0.5, 0.25, 0.5, 0.25, 0.5, 0.25, 0.5, 0.375, 0.5, 0.375, 0.5, 0.375, 0.5, 0.375, 0.5, 0.375, 0.5, 0.375, 0.5, 0.375, 0.5, 0.375, 0.5, 0.375, 0.5, 0.25, 0.5, 0.25, 0.5, 0.375, 0.5, 0.375, 0.5, 0.25, 0.5, 0.25, 0.5, 0.375, 0.5, 0.375, 0.5, 0.375, 0.5, 0.375, 0.5, 0.375, 0.5, 0.375, 0.5, 0.375, 0.5, 0.375, 0.5, 0.375, 0.5, 0.25, 0.5, 0.25, 0.5, 0.25, 0.5, 0.25, 0.5, 0.25, 0.5, 0.25, 0.5, 0.25, 0.5, 0.25, 0.5, 0.375, 0.5, 0.375, 0.5, 0.375, 0.5, 0.375, 0.5, 0.375, 0.5, 0.375, 0.5, 0.375, 0.5, 0.375, 0.5, 0.25, 0.5, 0.25, 0.5, 0.25, 0.5, 0.25, 0.5, 0.25, 0.5, 0.25, 0.5, 0.25, 0.5, 0.25, 0.5, 0.375, 0.5, 0.375, 0.5, 0.375, 0.5, 0.375, 0.5, 0.375, 0.5, 0.375, 0.5, 0.375, 0.5, 0.375, 0.5, 0.25, 0.5, 0.25, 0.5, 0.25, 0.5, 0.25, 0.5, 0.25, 0.5, 0.25, 0.5, 0.25, 0.5, 0.25, 0.5, 0.25, 0.5, 0.25, 0.5, 0.25, 0.5, 0.25, 0.5, 0.25, 0.5, 0.25, 0.5, 0.25, 0.5, 0.25, 0.5, 0.25, 0.5, 0.25, 0.5, 0.25, 0.5, 0.25, 0.5, 0.25, 0.5, 0.25, 0.5, 0.25, 0.5, 0.25, 0.5, 0.375, 0.5, 0.375, 0.5, 0.375, 0.5, 0.375, 0.5, 0.375, 0.5, 0.375, 0.5, 0.375, 0.5, 0.375, 0.5, 0.375, 0.5, 0.375, 0.5, 0.375, 0.5, 0.375, 0.5, 0.375, 0.5, 0.375, 0.5, 0.375, 0.5, 0.375, 0.5, 0.375, 0.5, 0.375, 0.5, 0.375, 0.5, 0.375, 0.5, 0.375, 0.5, 0.375, 0.5, 0.375, 0.5, 0.375, 0.5, 0.375, 0.5, 0.375, 0.5, 0.375, 0.5, 0.375, 0.5, 0.375, 0.5, 0.375, 0.5, 0.375, 0.5, 0.375, 0.5, 0.25, 0.5, 0.25, 0.5, 0.25, 0.5, 0.25, 0.5, 0.25, 0.5, 0.25, 0.5, 0.25, 0.5, 0.25, 0.5, 0.25, 0.5, 0.25, 0.5, 0.25, 0.5, 0.25, 0.5, 0.25, 0.5, 0.25, 0.5, 0.25, 0.5, 0.25, 0.5, 0.875, 0.5, 0.75, 0.5, 0.75, 0.5, 0.875, 0.5, 0.875, 0.5, 0.75, 0.5, 0.75, 0.5, 0.875, 0.5, 0.875, 0.5, 0.875, 0.5, 0.875, 0.5, 0.875, 0.5, 0.875, 0.5, 0.875, 0.5, 0.875, 0.5, 0.875, 0.5, 0.25, 0.5, 0.125, 0.5, 0.125, 0.5, 0.25, 0.5, 0.25, 0.5, 0.125, 0.5, 0.125, 0.5, 0.25, 0.5, 0.75, 0.5, 0.625, 0.5, 0.625, 0.5, 0.75, 0.5, 0.75, 0.5, 0.625, 0.5, 0.625, 0.5, 0.75, 0.5, 0.5, 0.5, 0.375, 0.5, 0.375, 0.5, 0.5, 0.5, 0.5, 0.5, 0.375, 0.5, 0.375, 0.5, 0.5, 0.5, 0.625, 0.5, 0.5, 0.5, 0.5, 0.5, 0.625, 0.5, 0.625, 0.5, 0.5, 0.5, 0.5, 0.5, 0.625, 0.5, 0.375, 0.25, 0.5, 0.25, 0.5, 0.25, 0.375, 0.25, 0.375, 0.25, 0.5, 0.25, 0.5, 0.25, 0.375, 0.25, 0.875, 0.5, 0.875, 0.5, 0.875, 0.5, 0.875, 0.5, 0.875, 0.5, 0.875, 0.5, 0.875, 0.5, 0.875, 0.5, 0.875, 0.5, 0.875, 0.5, 0.875, 0.5, 0.875, 0.5, 0.875, 0.5, 0.875, 0.5, 0.875, 0.5, 0.875, 0.5, 0.875, 0.5, 0.875, 0.5, 0.875, 0.5, 0.875, 0.5, 0.875, 0.5, 0.875, 0.5, 0.875, 0.5, 0.875, 0.5, 0.875, 0.5, 0.875, 0.5, 0.875, 0.5, 0.875, 0.5, 0.875, 0.5, 0.875, 0.5, 0.875, 0.5, 0.875, 0.5, 0.875, 0.5, 0.875, 0.5, 0.875, 0.5, 0.875, 0.5, 0.875, 0.5, 0.875, 0.5, 0.875, 0.5, 0.875, 0.5, 0.875, 0.5, 0.875, 0.5, 0.875, 0.5, 0.875, 0.5, 0.875, 0.5, 0.875, 0.5, 0.875, 0.5, 0.875, 0.5, 0.875, 0.5, 0.875, 0.5, 0.875, 0.5, 0.875, 0.5, 0.875, 0.5, 0.875, 0.5, 0.875, 0.5, 0.875, 0.5, 0.875, 0.5, 0.875, 0.5, 0.875, 0.5, 0.875, 0.5, 0.875, 0.5, 0.875, 0.5, 0.875, 0.5, 0.875, 0.5, 0.875, 0.5, 0.875, 0.5, 0.875, 0.5, 0.875, 0.5, 0.875, 0.5, 0.875, 0.5, 0.875, 0.5, 0.875, 0.5, 0.875, 0.5, 0.875, 0.5, 0.875, 0.5, 0.875, 0.5, 0.875, 0.5, 0.875, 0.5, 0.875, 0.5, 0.875, 0.5, 0.625, 0.25, 0.625, 0.25, 0.625, 0.25, 0.625, 0.25, 0.625, 0.25, 0.625, 0.25, 0.625, 0.25, 0.625, 0.25, 0.875, 0.5, 0.875, 0.5, 0.875, 0.5, 0.875, 0.5, 0.625, 0.25, 0.625, 0.25, 0.625, 0.25, 0.625, 0.25, 0.625, 0.25, 0.625, 0.25, 0.625, 0.25, 0.625, 0.25, 0.875, 0.5, 0.875, 0.5, 0.875, 0.5, 0.875, 0.5, 0.625, 0.25, 0.625, 0.25, 0.625, 0.25, 0.625, 0.25, 0.875, 0.5, 0.875, 0.5, 0.875, 0.5, 0.875, 0.5, 0.625, 0.25, 0.625, 0.25, 0.625, 0.25, 0.625, 0.25, 0.875, 0.5, 0.875, 0.5, 0.875, 0.5, 0.875, 0.5, 0.625, 0.25, 0.625, 0.25, 0.625, 0.25, 0.625, 0.25, 0.875, 0.5, 0.875, 0.5, 0.875, 0.5, 0.875, 0.5, 0.875, 0.5, 0.875, 0.5, 0.875, 0.5, 0.875, 0.5, 0.875, 0.5, 0.875, 0.5, 0.875, 0.5, 0.875, 0.5, 0.875, 0.5, 0.875, 0.5, 0.875, 0.5, 0.875, 0.5, 0.875, 0.5, 0.875, 0.5, 0.875, 0.5, 0.875, 0.5, 0.875, 0.5, 0.875, 0.5, 0.875, 0.5, 0.875, 0.5, 0.875, 0.5, 0.875, 0.5, 0.875, 0.5, 0.875, 0.5, 0.875, 0.5, 0.875, 0.5, 0.875, 0.5, 0.875, 0.5, 0.625, 0.25, 0.625, 0.25, 0.625, 0.25, 0.625, 0.25, 0.875, 0.5, 0.875, 0.5, 0.875, 0.5, 0.875, 0.5, 0.625, 0.25, 0.625, 0.25, 0.625, 0.25, 0.625, 0.25, 0.875, 0.5, 0.875, 0.5, 0.875, 0.5, 0.875, 0.5, 0.875, 0.5, 0.875, 0.5, 0.875, 0.5, 0.875, 0.5, 0.875, 0.5, 0.875, 0.5, 0.875, 0.5, 0.875, 0.5, 0.875, 0.5, 0.875, 0.5, 0.875, 0.5, 0.875, 0.5, 0.875, 0.5, 0.875, 0.5, 0.875, 0.5, 0.875, 0.5, 0.625, 0.25, 0.625, 0.25, 0.625, 0.25, 0.625, 0.25, 0.875, 0.5, 0.875, 0.5, 0.875, 0.5, 0.875, 0.5, 0.875, 0.5, 0.875, 0.5, 0.875, 0.5, 0.875, 0.5, 0.875, 0.5, 0.875, 0.5, 0.875, 0.5, 0.875, 0.5, 0.625, 0.25, 0.625, 0.25, 0.625, 0.25, 0.625, 0.25, 0.875, 0.5, 0.875, 0.5, 0.875, 0.5, 0.875, 0.5, 0.625, 0.25, 0.625, 0.25, 0.625, 0.25, 0.625, 0.25, 0.875, 0.5, 0.875, 0.5, 0.875, 0.5, 0.875, 0.5, 0.875, 0.5, 0.875, 0.5, 0.875, 0.5, 0.875, 0.5, 0.875, 0.5, 0.875, 0.5, 0.875, 0.5, 0.875, 0.5, 0.875, 0.5, 0.875, 0.5, 0.875, 0.5, 0.875, 0.5, 0.875, 0.5, 0.875, 0.5, 0.875, 0.5, 0.875, 0.5, 0.625, 0.25, 0.625, 0.25, 0.625, 0.25, 0.625, 0.25])
me_cube.materials.append(mat_material)
me_cube.use_remesh_preserve_volume = False
me_cube.use_remesh_preserve_attributes = False
me_cube.use_mirror_vertex_groups = False
me_cube.update()

# ---- objects
ob_cube = bpy.data.objects.new('Cube', me_cube)
ob_light = bpy.data.objects.new('Light', light_light)
ob_camera = bpy.data.objects.new('Camera', cam_camera)

# ---- transforms, parenting, visibility, modifiers, constraints
ob_cube.location = (0.0, 0.0, 0.0)
ob_cube.rotation_euler = (1.571, 0.0, 0.0)
ob_cube.scale = (0.4438, 0.6814, 0.4438)
ob_cube.lock_rotations_4d = False
ob_cube.empty_display_type = 'ARROWS'
ob_cube.lineart.crease_threshold = 0.0
ob_light.location = (4.076, 1.005, 5.904)
ob_light.rotation_euler = (0.6503, 0.05522, 1.866)
ob_light.lock_rotations_4d = False
ob_light.empty_display_type = 'ARROWS'
ob_light.color = (0.0, 0.0, 0.0, 0.0)
ob_light.lineart.crease_threshold = 0.0
ob_camera.location = (7.359, -6.926, 4.958)
ob_camera.rotation_euler = (1.109, 0.0, 0.8149)
ob_camera.lock_rotations_4d = False
ob_camera.empty_display_type = 'ARROWS'
ob_camera.color = (0.0, 0.0, 0.0, 0.0)
ob_camera.display_type = 'WIRE'
ob_camera.lineart.crease_threshold = 0.0

# ---- collection membership
col_collection.objects.link(ob_cube)
col_collection.objects.link(ob_light)
col_collection.objects.link(ob_camera)

# ---- scene / render settings (as saved in the file)
scene.camera = ob_camera
scene.frame_start = 1; scene.frame_end = 250; scene.frame_set(1)
scene.render.engine = 'BLENDER_EEVEE_NEXT'
scene.cycles.use_denoising = False
scene.cycles.samples = 128
scene.cycles.sampling_pattern = 'TABULATED_SOBOL'
scene.cycles.use_adaptive_sampling = False
scene.cycles.use_light_tree = False
scene.view_settings.view_transform = 'Filmic'
bpy.context.view_layer.update()
